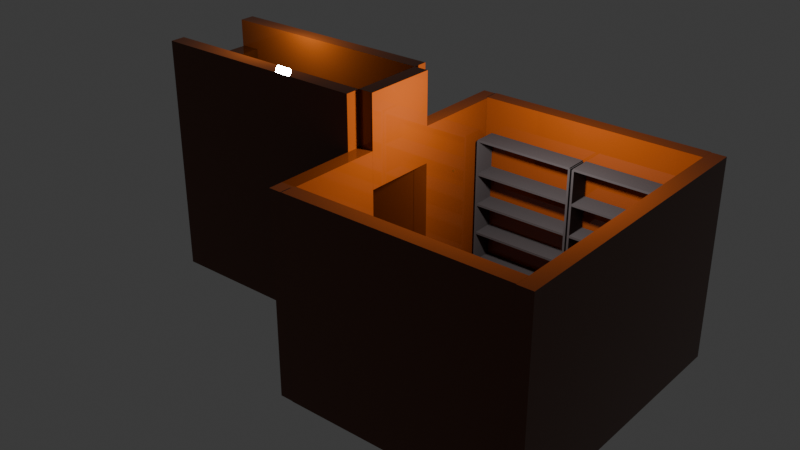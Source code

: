 # Source: main_room.blend  (saved by Blender 4.2.66; exported with 4.5.12 LTS)
import bpy
from mathutils import Matrix  # noqa: F401  (used for matrix-valued properties, if any)

bpy.ops.wm.read_factory_settings(use_empty=True)
scene = bpy.context.scene
scene.name = 'Scene'

# ---- collections
col_x = bpy.data.collections.new('Офис'); scene.collection.children.link(col_x)
col_x_1 = bpy.data.collections.new('Стеллажи'); col_x.children.link(col_x_1)
col_1 = bpy.data.collections.new('Стеллаж 1'); col_x_1.children.link(col_1)
col_2 = bpy.data.collections.new('Стеллаж 2'); col_x_1.children.link(col_2)
col_x_2 = bpy.data.collections.new('Стол'); col_x.children.link(col_x_2)
col_x_3 = bpy.data.collections.new('Окно'); col_x.children.link(col_x_3)
col_x_4 = bpy.data.collections.new('Стены'); col_x.children.link(col_x_4)
col_x_5 = bpy.data.collections.new('Дверь'); col_x.children.link(col_x_5)
col_x_6 = bpy.data.collections.new('Лестница'); scene.collection.children.link(col_x_6)

# ---- materials (node trees are filled in below, after node groups)
mat_material_009 = bpy.data.materials.new('Material.009')
mat_material_010 = bpy.data.materials.new('Material.010')
mat_material_011 = bpy.data.materials.new('Material.011')
mat_material_012 = bpy.data.materials.new('Material.012')
mat_material_013 = bpy.data.materials.new('Material.013')
mat_material_014 = bpy.data.materials.new('Material.014')
mat_material_015 = bpy.data.materials.new('Material.015')
mat_material_017 = bpy.data.materials.new('Material.017')
mat_material_016 = bpy.data.materials.new('Material.016')
mat_material_018 = bpy.data.materials.new('Material.018')
mat_material_021 = bpy.data.materials.new('Material.021')
mat_material_020 = bpy.data.materials.new('Material.020')
mat_material_019 = bpy.data.materials.new('Material.019')

# ---- material node trees
mat_material_009.use_nodes = True; mat_material_009.node_tree.nodes.clear()
_N = mat_material_009.node_tree.nodes; _L = mat_material_009.node_tree.links
n0 = _N.new('ShaderNodeBsdfPrincipled'); n0.name = 'Principled BSDF'; n0.location = (10, 300)
n0.inputs[0].default_value = (0.03828, 0.0357, 0.03494, 1.0)
n0.inputs[1].default_value = 0.5118
n0.inputs[2].default_value = 0.8701
n1 = _N.new('ShaderNodeOutputMaterial'); n1.name = 'Material Output'; n1.location = (300, 300)
_L.new(n0.outputs[0], n1.inputs[0])
n1.is_active_output = True
mat_material_010.use_nodes = True; mat_material_010.node_tree.nodes.clear()
_N = mat_material_010.node_tree.nodes; _L = mat_material_010.node_tree.links
n0 = _N.new('ShaderNodeBsdfPrincipled'); n0.name = 'Principled BSDF'; n0.location = (10, 300)
n0.inputs[0].default_value = (0.03828, 0.0357, 0.03494, 1.0)
n0.inputs[1].default_value = 0.5118
n0.inputs[2].default_value = 0.8701
n1 = _N.new('ShaderNodeOutputMaterial'); n1.name = 'Material Output'; n1.location = (300, 300)
_L.new(n0.outputs[0], n1.inputs[0])
n1.is_active_output = True
mat_material_011.use_nodes = True; mat_material_011.node_tree.nodes.clear()
_N = mat_material_011.node_tree.nodes; _L = mat_material_011.node_tree.links
n0 = _N.new('ShaderNodeBsdfPrincipled'); n0.name = 'Principled BSDF'; n0.location = (10, 300)
n0.inputs[0].default_value = (0.03828, 0.008689, 0.0004026, 1.0)
n0.inputs[2].default_value = 0.0
n1 = _N.new('ShaderNodeOutputMaterial'); n1.name = 'Material Output'; n1.location = (300, 300)
_L.new(n0.outputs[0], n1.inputs[0])
n1.is_active_output = True
mat_material_012.use_nodes = True; mat_material_012.node_tree.nodes.clear()
_N = mat_material_012.node_tree.nodes; _L = mat_material_012.node_tree.links
n0 = _N.new('ShaderNodeBsdfPrincipled'); n0.name = 'Principled BSDF'; n0.location = (10, 300)
n0.inputs[2].default_value = 0.0
n1 = _N.new('ShaderNodeOutputMaterial'); n1.name = 'Material Output'; n1.location = (300, 300)
_L.new(n0.outputs[0], n1.inputs[0])
n1.is_active_output = True
mat_material_013.use_nodes = True; mat_material_013.node_tree.nodes.clear()
_N = mat_material_013.node_tree.nodes; _L = mat_material_013.node_tree.links
n0 = _N.new('ShaderNodeBsdfPrincipled'); n0.name = 'Principled BSDF'; n0.location = (10, 300)
n0.inputs[0].default_value = (0.1528, 0.1613, 0.1652, 1.0)
n0.inputs[2].default_value = 0.0
n1 = _N.new('ShaderNodeOutputMaterial'); n1.name = 'Material Output'; n1.location = (300, 300)
_L.new(n0.outputs[0], n1.inputs[0])
n1.is_active_output = True
mat_material_014.use_nodes = True; mat_material_014.node_tree.nodes.clear()
_N = mat_material_014.node_tree.nodes; _L = mat_material_014.node_tree.links
n0 = _N.new('ShaderNodeBsdfPrincipled'); n0.name = 'Principled BSDF'; n0.location = (10, 300)
n0.inputs[0].default_value = (0.0006666, 0.000329, 0.0113, 1.0)
n0.inputs[2].default_value = 0.0
n1 = _N.new('ShaderNodeOutputMaterial'); n1.name = 'Material Output'; n1.location = (300, 300)
_L.new(n0.outputs[0], n1.inputs[0])
n1.is_active_output = True
mat_material_015.use_nodes = True; mat_material_015.node_tree.nodes.clear()
_N = mat_material_015.node_tree.nodes; _L = mat_material_015.node_tree.links
n0 = _N.new('ShaderNodeBsdfPrincipled'); n0.name = 'Principled BSDF'; n0.location = (10, 300)
n0.inputs[0].default_value = (0.1124, 0.0247, 0.002991, 1.0)
n0.inputs[2].default_value = 0.0
n1 = _N.new('ShaderNodeOutputMaterial'); n1.name = 'Material Output'; n1.location = (300, 300)
_L.new(n0.outputs[0], n1.inputs[0])
n1.is_active_output = True
mat_material_017.use_nodes = True; mat_material_017.node_tree.nodes.clear()
_N = mat_material_017.node_tree.nodes; _L = mat_material_017.node_tree.links
n0 = _N.new('ShaderNodeBsdfPrincipled'); n0.name = 'Principled BSDF'; n0.location = (10, 300)
n0.inputs[0].default_value = (0.03454, 0.009811, 0.0, 1.0)
n0.inputs[2].default_value = 0.0
n1 = _N.new('ShaderNodeOutputMaterial'); n1.name = 'Material Output'; n1.location = (300, 300)
_L.new(n0.outputs[0], n1.inputs[0])
n1.is_active_output = True
mat_material_016.use_nodes = True; mat_material_016.node_tree.nodes.clear()
_N = mat_material_016.node_tree.nodes; _L = mat_material_016.node_tree.links
n0 = _N.new('ShaderNodeBsdfPrincipled'); n0.name = 'Principled BSDF'; n0.location = (10, 300)
n0.inputs[0].default_value = (0.1221, 0.02843, 0.0, 1.0)
n0.inputs[2].default_value = 0.0
n1 = _N.new('ShaderNodeOutputMaterial'); n1.name = 'Material Output'; n1.location = (300, 300)
_L.new(n0.outputs[0], n1.inputs[0])
n1.is_active_output = True
mat_material_018.use_nodes = True; mat_material_018.node_tree.nodes.clear()
_N = mat_material_018.node_tree.nodes; _L = mat_material_018.node_tree.links
n0 = _N.new('ShaderNodeBsdfPrincipled'); n0.name = 'Principled BSDF'; n0.location = (10, 300)
n0.inputs[0].default_value = (0.03828, 0.008689, 0.0004026, 1.0)
n0.inputs[2].default_value = 0.0
n1 = _N.new('ShaderNodeOutputMaterial'); n1.name = 'Material Output'; n1.location = (300, 300)
_L.new(n0.outputs[0], n1.inputs[0])
n1.is_active_output = True
mat_material_021.use_nodes = True; mat_material_021.node_tree.nodes.clear()
_N = mat_material_021.node_tree.nodes; _L = mat_material_021.node_tree.links
n0 = _N.new('ShaderNodeBsdfPrincipled'); n0.name = 'Principled BSDF'; n0.location = (10, 300)
n0.inputs[0].default_value = (0.1124, 0.0247, 0.002991, 1.0)
n0.inputs[2].default_value = 0.0
n1 = _N.new('ShaderNodeOutputMaterial'); n1.name = 'Material Output'; n1.location = (300, 300)
_L.new(n0.outputs[0], n1.inputs[0])
n1.is_active_output = True
mat_material_020.use_nodes = True; mat_material_020.node_tree.nodes.clear()
_N = mat_material_020.node_tree.nodes; _L = mat_material_020.node_tree.links
n0 = _N.new('ShaderNodeBsdfPrincipled'); n0.name = 'Principled BSDF'; n0.location = (10, 300)
n0.inputs[0].default_value = (0.03828, 0.008689, 0.0004026, 1.0)
n0.inputs[2].default_value = 0.0
n1 = _N.new('ShaderNodeOutputMaterial'); n1.name = 'Material Output'; n1.location = (300, 300)
_L.new(n0.outputs[0], n1.inputs[0])
n1.is_active_output = True
mat_material_019.use_nodes = True; mat_material_019.node_tree.nodes.clear()
_N = mat_material_019.node_tree.nodes; _L = mat_material_019.node_tree.links
n0 = _N.new('ShaderNodeBsdfPrincipled'); n0.name = 'Principled BSDF'; n0.location = (10, 300)
n0.inputs[0].default_value = (0.03454, 0.009811, 0.0, 1.0)
n0.inputs[2].default_value = 0.0
n1 = _N.new('ShaderNodeOutputMaterial'); n1.name = 'Material Output'; n1.location = (300, 300)
_L.new(n0.outputs[0], n1.inputs[0])
n1.is_active_output = True

# ---- world
world_world = bpy.data.worlds.new('World'); scene.world = world_world
world_world.use_nodes = True; world_world.node_tree.nodes.clear()
_N = world_world.node_tree.nodes; _L = world_world.node_tree.links
n0 = _N.new('ShaderNodeOutputWorld'); n0.name = 'World Output'; n0.location = (300, 300)
n1 = _N.new('ShaderNodeBackground'); n1.name = 'Background'; n1.location = (10, 300)
n1.inputs[0].default_value = (0.05088, 0.05088, 0.05088, 1.0)
_L.new(n1.outputs[0], n0.inputs[0])
n0.is_active_output = True
world_world.color = (0.05088, 0.05088, 0.05088)
world_world.sun_shadow_jitter_overblur = 0.0

# ---- lights
light_light = bpy.data.lights.new('Light', 'POINT')
light_light.color = (1.0, 0.8967, 0.9203)
light_light.energy = 700.0
light_light.shadow_soft_size = 0.1
light_point = bpy.data.lights.new('Point', 'POINT')
light_point.energy = 100.0
light_point.shadow_soft_size = 0.1

# ---- meshes
me_cube_066 = bpy.data.meshes.new('Cube.066')
me_cube_066.from_pydata([(-1.0, -1.0, -1.0), (-1.0, -1.0, 1.0), (-1.0, 1.0, -1.0), (-1.0, 1.0, 1.0), (1.0, -1.0, -1.0), (1.0, -1.0, 1.0), (1.0, 1.0, -1.0), (1.0, 1.0, 1.0)], [], [(0, 1, 3, 2), (2, 3, 7, 6), (6, 7, 5, 4), (4, 5, 1, 0), (2, 6, 4, 0), (7, 3, 1, 5)])
_uv = me_cube_066.uv_layers.new(name='UVMap')
_uv.uv.foreach_set('vector', [0.375, 0.0, 0.625, 0.0, 0.625, 0.25, 0.375, 0.25, 0.375, 0.25, 0.625, 0.25, 0.625, 0.5, 0.375, 0.5, 0.375, 0.5, 0.625, 0.5, 0.625, 0.75, 0.375, 0.75, 0.375, 0.75, 0.625, 0.75, 0.625, 1.0, 0.375, 1.0, 0.125, 0.5, 0.375, 0.5, 0.375, 0.75, 0.125, 0.75, 0.625, 0.5, 0.875, 0.5, 0.875, 0.75, 0.625, 0.75])
me_cube_066.materials.append(mat_material_009)
me_cube_066.update()
me_cube_067 = bpy.data.meshes.new('Cube.067')
me_cube_067.from_pydata([(-1.0, -1.0, -1.0), (-1.0, -1.0, 1.0), (-1.0, 1.0, -1.0), (-1.0, 1.0, 1.0), (1.0, -1.0, -1.0), (1.0, -1.0, 1.0), (1.0, 1.0, -1.0), (1.0, 1.0, 1.0)], [], [(0, 1, 3, 2), (2, 3, 7, 6), (6, 7, 5, 4), (4, 5, 1, 0), (2, 6, 4, 0), (7, 3, 1, 5)])
_uv = me_cube_067.uv_layers.new(name='UVMap')
_uv.uv.foreach_set('vector', [0.375, 0.0, 0.625, 0.0, 0.625, 0.25, 0.375, 0.25, 0.375, 0.25, 0.625, 0.25, 0.625, 0.5, 0.375, 0.5, 0.375, 0.5, 0.625, 0.5, 0.625, 0.75, 0.375, 0.75, 0.375, 0.75, 0.625, 0.75, 0.625, 1.0, 0.375, 1.0, 0.125, 0.5, 0.375, 0.5, 0.375, 0.75, 0.125, 0.75, 0.625, 0.5, 0.875, 0.5, 0.875, 0.75, 0.625, 0.75])
me_cube_067.materials.append(mat_material_009)
me_cube_067.update()
me_cube_068 = bpy.data.meshes.new('Cube.068')
me_cube_068.from_pydata([(-1.0, -1.0, -1.0), (-1.0, -1.0, 1.0), (-1.0, 1.0, -1.0), (-1.0, 1.0, 1.0), (1.0, -1.0, -1.0), (1.0, -1.0, 1.0), (1.0, 1.0, -1.0), (1.0, 1.0, 1.0)], [], [(0, 1, 3, 2), (2, 3, 7, 6), (6, 7, 5, 4), (4, 5, 1, 0), (2, 6, 4, 0), (7, 3, 1, 5)])
_uv = me_cube_068.uv_layers.new(name='UVMap')
_uv.uv.foreach_set('vector', [0.375, 0.0, 0.625, 0.0, 0.625, 0.25, 0.375, 0.25, 0.375, 0.25, 0.625, 0.25, 0.625, 0.5, 0.375, 0.5, 0.375, 0.5, 0.625, 0.5, 0.625, 0.75, 0.375, 0.75, 0.375, 0.75, 0.625, 0.75, 0.625, 1.0, 0.375, 1.0, 0.125, 0.5, 0.375, 0.5, 0.375, 0.75, 0.125, 0.75, 0.625, 0.5, 0.875, 0.5, 0.875, 0.75, 0.625, 0.75])
me_cube_068.materials.append(mat_material_009)
me_cube_068.update()
me_cube_069 = bpy.data.meshes.new('Cube.069')
me_cube_069.from_pydata([(-1.0, -1.0, -1.0), (-1.0, -1.0, 1.0), (-1.0, 1.0, -1.0), (-1.0, 1.0, 1.0), (1.0, -1.0, -1.0), (1.0, -1.0, 1.0), (1.0, 1.0, -1.0), (1.0, 1.0, 1.0)], [], [(0, 1, 3, 2), (2, 3, 7, 6), (6, 7, 5, 4), (4, 5, 1, 0), (2, 6, 4, 0), (7, 3, 1, 5)])
_uv = me_cube_069.uv_layers.new(name='UVMap')
_uv.uv.foreach_set('vector', [0.375, 0.0, 0.625, 0.0, 0.625, 0.25, 0.375, 0.25, 0.375, 0.25, 0.625, 0.25, 0.625, 0.5, 0.375, 0.5, 0.375, 0.5, 0.625, 0.5, 0.625, 0.75, 0.375, 0.75, 0.375, 0.75, 0.625, 0.75, 0.625, 1.0, 0.375, 1.0, 0.125, 0.5, 0.375, 0.5, 0.375, 0.75, 0.125, 0.75, 0.625, 0.5, 0.875, 0.5, 0.875, 0.75, 0.625, 0.75])
me_cube_069.materials.append(mat_material_009)
me_cube_069.update()
me_cube_070 = bpy.data.meshes.new('Cube.070')
me_cube_070.from_pydata([(-1.0, -1.0, -1.0), (-1.0, -1.0, 1.0), (-1.0, 1.0, -1.0), (-1.0, 1.0, 1.0), (1.0, -1.0, -1.0), (1.0, -1.0, 1.0), (1.0, 1.0, -1.0), (1.0, 1.0, 1.0)], [], [(0, 1, 3, 2), (2, 3, 7, 6), (6, 7, 5, 4), (4, 5, 1, 0), (2, 6, 4, 0), (7, 3, 1, 5)])
_uv = me_cube_070.uv_layers.new(name='UVMap')
_uv.uv.foreach_set('vector', [0.375, 0.0, 0.625, 0.0, 0.625, 0.25, 0.375, 0.25, 0.375, 0.25, 0.625, 0.25, 0.625, 0.5, 0.375, 0.5, 0.375, 0.5, 0.625, 0.5, 0.625, 0.75, 0.375, 0.75, 0.375, 0.75, 0.625, 0.75, 0.625, 1.0, 0.375, 1.0, 0.125, 0.5, 0.375, 0.5, 0.375, 0.75, 0.125, 0.75, 0.625, 0.5, 0.875, 0.5, 0.875, 0.75, 0.625, 0.75])
me_cube_070.materials.append(mat_material_009)
me_cube_070.update()
me_cube_071 = bpy.data.meshes.new('Cube.071')
me_cube_071.from_pydata([(-1.0, -1.0, -1.0), (-1.0, -1.0, 1.0), (-1.0, 1.0, -1.0), (-1.0, 1.0, 1.0), (1.0, -1.0, -1.0), (1.0, -1.0, 1.0), (1.0, 1.0, -1.0), (1.0, 1.0, 1.0)], [], [(0, 1, 3, 2), (2, 3, 7, 6), (6, 7, 5, 4), (4, 5, 1, 0), (2, 6, 4, 0), (7, 3, 1, 5)])
_uv = me_cube_071.uv_layers.new(name='UVMap')
_uv.uv.foreach_set('vector', [0.375, 0.0, 0.625, 0.0, 0.625, 0.25, 0.375, 0.25, 0.375, 0.25, 0.625, 0.25, 0.625, 0.5, 0.375, 0.5, 0.375, 0.5, 0.625, 0.5, 0.625, 0.75, 0.375, 0.75, 0.375, 0.75, 0.625, 0.75, 0.625, 1.0, 0.375, 1.0, 0.125, 0.5, 0.375, 0.5, 0.375, 0.75, 0.125, 0.75, 0.625, 0.5, 0.875, 0.5, 0.875, 0.75, 0.625, 0.75])
me_cube_071.materials.append(mat_material_009)
me_cube_071.update()
me_cube_072 = bpy.data.meshes.new('Cube.072')
me_cube_072.from_pydata([(-1.0, -1.0, -1.0), (-1.0, -1.0, 1.0), (-1.0, 1.0, -1.0), (-1.0, 1.0, 1.0), (1.0, -1.0, -1.0), (1.0, -1.0, 1.0), (1.0, 1.0, -1.0), (1.0, 1.0, 1.0)], [], [(0, 1, 3, 2), (2, 3, 7, 6), (6, 7, 5, 4), (4, 5, 1, 0), (2, 6, 4, 0), (7, 3, 1, 5)])
_uv = me_cube_072.uv_layers.new(name='UVMap')
_uv.uv.foreach_set('vector', [0.375, 0.0, 0.625, 0.0, 0.625, 0.25, 0.375, 0.25, 0.375, 0.25, 0.625, 0.25, 0.625, 0.5, 0.375, 0.5, 0.375, 0.5, 0.625, 0.5, 0.625, 0.75, 0.375, 0.75, 0.375, 0.75, 0.625, 0.75, 0.625, 1.0, 0.375, 1.0, 0.125, 0.5, 0.375, 0.5, 0.375, 0.75, 0.125, 0.75, 0.625, 0.5, 0.875, 0.5, 0.875, 0.75, 0.625, 0.75])
me_cube_072.materials.append(mat_material_009)
me_cube_072.update()
me_cube_073 = bpy.data.meshes.new('Cube.073')
me_cube_073.from_pydata([(-1.0, -1.0, -1.0), (-1.0, -1.0, 1.0), (-1.0, 1.0, -1.0), (-1.0, 1.0, 1.0), (1.0, -1.0, -1.0), (1.0, -1.0, 1.0), (1.0, 1.0, -1.0), (1.0, 1.0, 1.0)], [], [(0, 1, 3, 2), (2, 3, 7, 6), (6, 7, 5, 4), (4, 5, 1, 0), (2, 6, 4, 0), (7, 3, 1, 5)])
_uv = me_cube_073.uv_layers.new(name='UVMap')
_uv.uv.foreach_set('vector', [0.375, 0.0, 0.625, 0.0, 0.625, 0.25, 0.375, 0.25, 0.375, 0.25, 0.625, 0.25, 0.625, 0.5, 0.375, 0.5, 0.375, 0.5, 0.625, 0.5, 0.625, 0.75, 0.375, 0.75, 0.375, 0.75, 0.625, 0.75, 0.625, 1.0, 0.375, 1.0, 0.125, 0.5, 0.375, 0.5, 0.375, 0.75, 0.125, 0.75, 0.625, 0.5, 0.875, 0.5, 0.875, 0.75, 0.625, 0.75])
me_cube_073.materials.append(mat_material_010)
me_cube_073.update()
me_cube_074 = bpy.data.meshes.new('Cube.074')
me_cube_074.from_pydata([(-1.0, -1.0, -1.0), (-1.0, -1.0, 1.0), (-1.0, 1.0, -1.0), (-1.0, 1.0, 1.0), (1.0, -1.0, -1.0), (1.0, -1.0, 1.0), (1.0, 1.0, -1.0), (1.0, 1.0, 1.0)], [], [(0, 1, 3, 2), (2, 3, 7, 6), (6, 7, 5, 4), (4, 5, 1, 0), (2, 6, 4, 0), (7, 3, 1, 5)])
_uv = me_cube_074.uv_layers.new(name='UVMap')
_uv.uv.foreach_set('vector', [0.375, 0.0, 0.625, 0.0, 0.625, 0.25, 0.375, 0.25, 0.375, 0.25, 0.625, 0.25, 0.625, 0.5, 0.375, 0.5, 0.375, 0.5, 0.625, 0.5, 0.625, 0.75, 0.375, 0.75, 0.375, 0.75, 0.625, 0.75, 0.625, 1.0, 0.375, 1.0, 0.125, 0.5, 0.375, 0.5, 0.375, 0.75, 0.125, 0.75, 0.625, 0.5, 0.875, 0.5, 0.875, 0.75, 0.625, 0.75])
me_cube_074.materials.append(mat_material_010)
me_cube_074.update()
me_cube_075 = bpy.data.meshes.new('Cube.075')
me_cube_075.from_pydata([(-1.0, -1.0, -1.0), (-1.0, -1.0, 1.0), (-1.0, 1.0, -1.0), (-1.0, 1.0, 1.0), (1.0, -1.0, -1.0), (1.0, -1.0, 1.0), (1.0, 1.0, -1.0), (1.0, 1.0, 1.0)], [], [(0, 1, 3, 2), (2, 3, 7, 6), (6, 7, 5, 4), (4, 5, 1, 0), (2, 6, 4, 0), (7, 3, 1, 5)])
_uv = me_cube_075.uv_layers.new(name='UVMap')
_uv.uv.foreach_set('vector', [0.375, 0.0, 0.625, 0.0, 0.625, 0.25, 0.375, 0.25, 0.375, 0.25, 0.625, 0.25, 0.625, 0.5, 0.375, 0.5, 0.375, 0.5, 0.625, 0.5, 0.625, 0.75, 0.375, 0.75, 0.375, 0.75, 0.625, 0.75, 0.625, 1.0, 0.375, 1.0, 0.125, 0.5, 0.375, 0.5, 0.375, 0.75, 0.125, 0.75, 0.625, 0.5, 0.875, 0.5, 0.875, 0.75, 0.625, 0.75])
me_cube_075.materials.append(mat_material_010)
me_cube_075.update()
me_cube_076 = bpy.data.meshes.new('Cube.076')
me_cube_076.from_pydata([(-1.0, -1.0, -1.0), (-1.0, -1.0, 1.0), (-1.0, 1.0, -1.0), (-1.0, 1.0, 1.0), (1.0, -1.0, -1.0), (1.0, -1.0, 1.0), (1.0, 1.0, -1.0), (1.0, 1.0, 1.0)], [], [(0, 1, 3, 2), (2, 3, 7, 6), (6, 7, 5, 4), (4, 5, 1, 0), (2, 6, 4, 0), (7, 3, 1, 5)])
_uv = me_cube_076.uv_layers.new(name='UVMap')
_uv.uv.foreach_set('vector', [0.375, 0.0, 0.625, 0.0, 0.625, 0.25, 0.375, 0.25, 0.375, 0.25, 0.625, 0.25, 0.625, 0.5, 0.375, 0.5, 0.375, 0.5, 0.625, 0.5, 0.625, 0.75, 0.375, 0.75, 0.375, 0.75, 0.625, 0.75, 0.625, 1.0, 0.375, 1.0, 0.125, 0.5, 0.375, 0.5, 0.375, 0.75, 0.125, 0.75, 0.625, 0.5, 0.875, 0.5, 0.875, 0.75, 0.625, 0.75])
me_cube_076.materials.append(mat_material_010)
me_cube_076.update()
me_cube_077 = bpy.data.meshes.new('Cube.077')
me_cube_077.from_pydata([(-1.0, -1.0, -1.0), (-1.0, -1.0, 1.0), (-1.0, 1.0, -1.0), (-1.0, 1.0, 1.0), (1.0, -1.0, -1.0), (1.0, -1.0, 1.0), (1.0, 1.0, -1.0), (1.0, 1.0, 1.0)], [], [(0, 1, 3, 2), (2, 3, 7, 6), (6, 7, 5, 4), (4, 5, 1, 0), (2, 6, 4, 0), (7, 3, 1, 5)])
_uv = me_cube_077.uv_layers.new(name='UVMap')
_uv.uv.foreach_set('vector', [0.375, 0.0, 0.625, 0.0, 0.625, 0.25, 0.375, 0.25, 0.375, 0.25, 0.625, 0.25, 0.625, 0.5, 0.375, 0.5, 0.375, 0.5, 0.625, 0.5, 0.625, 0.75, 0.375, 0.75, 0.375, 0.75, 0.625, 0.75, 0.625, 1.0, 0.375, 1.0, 0.125, 0.5, 0.375, 0.5, 0.375, 0.75, 0.125, 0.75, 0.625, 0.5, 0.875, 0.5, 0.875, 0.75, 0.625, 0.75])
me_cube_077.materials.append(mat_material_010)
me_cube_077.update()
me_cube_078 = bpy.data.meshes.new('Cube.078')
me_cube_078.from_pydata([(-1.0, -1.0, -1.0), (-1.0, -1.0, 1.0), (-1.0, 1.0, -1.0), (-1.0, 1.0, 1.0), (1.0, -1.0, -1.0), (1.0, -1.0, 1.0), (1.0, 1.0, -1.0), (1.0, 1.0, 1.0)], [], [(0, 1, 3, 2), (2, 3, 7, 6), (6, 7, 5, 4), (4, 5, 1, 0), (2, 6, 4, 0), (7, 3, 1, 5)])
_uv = me_cube_078.uv_layers.new(name='UVMap')
_uv.uv.foreach_set('vector', [0.375, 0.0, 0.625, 0.0, 0.625, 0.25, 0.375, 0.25, 0.375, 0.25, 0.625, 0.25, 0.625, 0.5, 0.375, 0.5, 0.375, 0.5, 0.625, 0.5, 0.625, 0.75, 0.375, 0.75, 0.375, 0.75, 0.625, 0.75, 0.625, 1.0, 0.375, 1.0, 0.125, 0.5, 0.375, 0.5, 0.375, 0.75, 0.125, 0.75, 0.625, 0.5, 0.875, 0.5, 0.875, 0.75, 0.625, 0.75])
me_cube_078.materials.append(mat_material_010)
me_cube_078.update()
me_cube_079 = bpy.data.meshes.new('Cube.079')
me_cube_079.from_pydata([(-1.0, -1.0, -1.0), (-1.0, -1.0, 1.0), (-1.0, 1.0, -1.0), (-1.0, 1.0, 1.0), (1.0, -1.0, -1.0), (1.0, -1.0, 1.0), (1.0, 1.0, -1.0), (1.0, 1.0, 1.0)], [], [(0, 1, 3, 2), (2, 3, 7, 6), (6, 7, 5, 4), (4, 5, 1, 0), (2, 6, 4, 0), (7, 3, 1, 5)])
_uv = me_cube_079.uv_layers.new(name='UVMap')
_uv.uv.foreach_set('vector', [0.375, 0.0, 0.625, 0.0, 0.625, 0.25, 0.375, 0.25, 0.375, 0.25, 0.625, 0.25, 0.625, 0.5, 0.375, 0.5, 0.375, 0.5, 0.625, 0.5, 0.625, 0.75, 0.375, 0.75, 0.375, 0.75, 0.625, 0.75, 0.625, 1.0, 0.375, 1.0, 0.125, 0.5, 0.375, 0.5, 0.375, 0.75, 0.125, 0.75, 0.625, 0.5, 0.875, 0.5, 0.875, 0.75, 0.625, 0.75])
me_cube_079.materials.append(mat_material_010)
me_cube_079.update()
me_cube_080 = bpy.data.meshes.new('Cube.080')
me_cube_080.from_pydata([(-1.0, -1.0, -1.0), (-1.0, -1.0, 1.0), (-1.0, 1.0, -1.0), (-1.0, 1.0, 1.0), (1.0, -1.0, -1.0), (1.0, -1.0, 1.0), (1.0, 1.0, -1.0), (1.0, 1.0, 1.0)], [], [(0, 1, 3, 2), (2, 3, 7, 6), (6, 7, 5, 4), (4, 5, 1, 0), (2, 6, 4, 0), (7, 3, 1, 5)])
_uv = me_cube_080.uv_layers.new(name='UVMap')
_uv.uv.foreach_set('vector', [0.375, 0.0, 0.625, 0.0, 0.625, 0.25, 0.375, 0.25, 0.375, 0.25, 0.625, 0.25, 0.625, 0.5, 0.375, 0.5, 0.375, 0.5, 0.625, 0.5, 0.625, 0.75, 0.375, 0.75, 0.375, 0.75, 0.625, 0.75, 0.625, 1.0, 0.375, 1.0, 0.125, 0.5, 0.375, 0.5, 0.375, 0.75, 0.125, 0.75, 0.625, 0.5, 0.875, 0.5, 0.875, 0.75, 0.625, 0.75])
me_cube_080.materials.append(mat_material_011)
me_cube_080.update()
me_cube_082 = bpy.data.meshes.new('Cube.082')
me_cube_082.from_pydata([(-1.0, -1.0, -1.0), (-1.0, -1.0, 1.0), (-1.0, 1.0, -1.0), (-1.0, 1.0, 1.0), (1.0, -1.0, -1.0), (1.0, -1.0, 1.0), (1.0, 1.0, -1.0), (1.0, 1.0, 1.0)], [], [(0, 1, 3, 2), (2, 3, 7, 6), (6, 7, 5, 4), (4, 5, 1, 0), (2, 6, 4, 0), (7, 3, 1, 5)])
_uv = me_cube_082.uv_layers.new(name='UVMap')
_uv.uv.foreach_set('vector', [0.375, 0.0, 0.625, 0.0, 0.625, 0.25, 0.375, 0.25, 0.375, 0.25, 0.625, 0.25, 0.625, 0.5, 0.375, 0.5, 0.375, 0.5, 0.625, 0.5, 0.625, 0.75, 0.375, 0.75, 0.375, 0.75, 0.625, 0.75, 0.625, 1.0, 0.375, 1.0, 0.125, 0.5, 0.375, 0.5, 0.375, 0.75, 0.125, 0.75, 0.625, 0.5, 0.875, 0.5, 0.875, 0.75, 0.625, 0.75])
me_cube_082.materials.append(mat_material_011)
me_cube_082.update()
me_cube_081 = bpy.data.meshes.new('Cube.081')
me_cube_081.from_pydata([(-1.0, -1.0, -1.0), (-1.0, -1.0, 1.0), (-1.0, 1.0, -1.0), (-1.0, 1.0, 1.0), (1.0, -1.0, -1.0), (1.0, -1.0, 1.0), (1.0, 1.0, -1.0), (1.0, 1.0, 1.0)], [], [(0, 1, 3, 2), (2, 3, 7, 6), (6, 7, 5, 4), (4, 5, 1, 0), (2, 6, 4, 0), (7, 3, 1, 5)])
_uv = me_cube_081.uv_layers.new(name='UVMap')
_uv.uv.foreach_set('vector', [0.375, 0.0, 0.625, 0.0, 0.625, 0.25, 0.375, 0.25, 0.375, 0.25, 0.625, 0.25, 0.625, 0.5, 0.375, 0.5, 0.375, 0.5, 0.625, 0.5, 0.625, 0.75, 0.375, 0.75, 0.375, 0.75, 0.625, 0.75, 0.625, 1.0, 0.375, 1.0, 0.125, 0.5, 0.375, 0.5, 0.375, 0.75, 0.125, 0.75, 0.625, 0.5, 0.875, 0.5, 0.875, 0.75, 0.625, 0.75])
me_cube_081.materials.append(mat_material_011)
me_cube_081.update()
me_cube_083 = bpy.data.meshes.new('Cube.083')
me_cube_083.from_pydata([(-1.0, -1.0, -1.0), (-1.0, -1.0, 1.0), (-1.0, 1.0, -1.0), (-1.0, 1.0, 1.0), (1.0, -1.0, -1.0), (1.0, -1.0, 1.0), (1.0, 1.0, -1.0), (1.0, 1.0, 1.0)], [], [(0, 1, 3, 2), (2, 3, 7, 6), (6, 7, 5, 4), (4, 5, 1, 0), (2, 6, 4, 0), (7, 3, 1, 5)])
_uv = me_cube_083.uv_layers.new(name='UVMap')
_uv.uv.foreach_set('vector', [0.375, 0.0, 0.625, 0.0, 0.625, 0.25, 0.375, 0.25, 0.375, 0.25, 0.625, 0.25, 0.625, 0.5, 0.375, 0.5, 0.375, 0.5, 0.625, 0.5, 0.625, 0.75, 0.375, 0.75, 0.375, 0.75, 0.625, 0.75, 0.625, 1.0, 0.375, 1.0, 0.125, 0.5, 0.375, 0.5, 0.375, 0.75, 0.125, 0.75, 0.625, 0.5, 0.875, 0.5, 0.875, 0.75, 0.625, 0.75])
me_cube_083.materials.append(mat_material_011)
me_cube_083.update()
me_cube_084 = bpy.data.meshes.new('Cube.084')
me_cube_084.from_pydata([(-1.0, -1.0, -1.0), (-1.0, -1.0, 1.0), (-1.0, 1.0, -1.0), (-1.0, 1.0, 1.0), (1.0, -1.0, -1.0), (1.0, -1.0, 1.0), (1.0, 1.0, -1.0), (1.0, 1.0, 1.0)], [], [(0, 1, 3, 2), (2, 3, 7, 6), (6, 7, 5, 4), (4, 5, 1, 0), (2, 6, 4, 0), (7, 3, 1, 5)])
_uv = me_cube_084.uv_layers.new(name='UVMap')
_uv.uv.foreach_set('vector', [0.375, 0.0, 0.625, 0.0, 0.625, 0.25, 0.375, 0.25, 0.375, 0.25, 0.625, 0.25, 0.625, 0.5, 0.375, 0.5, 0.375, 0.5, 0.625, 0.5, 0.625, 0.75, 0.375, 0.75, 0.375, 0.75, 0.625, 0.75, 0.625, 1.0, 0.375, 1.0, 0.125, 0.5, 0.375, 0.5, 0.375, 0.75, 0.125, 0.75, 0.625, 0.5, 0.875, 0.5, 0.875, 0.75, 0.625, 0.75])
me_cube_084.materials.append(mat_material_011)
me_cube_084.update()
me_cube_085 = bpy.data.meshes.new('Cube.085')
me_cube_085.from_pydata([(-1.0, -1.0, -1.0), (-1.0, -1.0, 1.0), (-1.0, 1.0, -1.0), (-1.0, 1.0, 1.0), (1.0, -1.0, -1.0), (1.0, -1.0, 1.0), (1.0, 1.0, -1.0), (1.0, 1.0, 1.0)], [], [(0, 1, 3, 2), (2, 3, 7, 6), (6, 7, 5, 4), (4, 5, 1, 0), (2, 6, 4, 0), (7, 3, 1, 5)])
_uv = me_cube_085.uv_layers.new(name='UVMap')
_uv.uv.foreach_set('vector', [0.375, 0.0, 0.625, 0.0, 0.625, 0.25, 0.375, 0.25, 0.375, 0.25, 0.625, 0.25, 0.625, 0.5, 0.375, 0.5, 0.375, 0.5, 0.625, 0.5, 0.625, 0.75, 0.375, 0.75, 0.375, 0.75, 0.625, 0.75, 0.625, 1.0, 0.375, 1.0, 0.125, 0.5, 0.375, 0.5, 0.375, 0.75, 0.125, 0.75, 0.625, 0.5, 0.875, 0.5, 0.875, 0.75, 0.625, 0.75])
me_cube_085.materials.append(mat_material_012)
me_cube_085.update()
me_cube_086 = bpy.data.meshes.new('Cube.086')
me_cube_086.from_pydata([(-1.0, -1.0, -1.0), (-1.0, -1.0, 1.0), (-1.0, 1.0, -1.0), (-1.0, 1.0, 1.0), (1.0, -1.0, -1.0), (1.0, -1.0, 1.0), (1.0, 1.0, -1.0), (1.0, 1.0, 1.0)], [], [(0, 1, 3, 2), (2, 3, 7, 6), (6, 7, 5, 4), (4, 5, 1, 0), (2, 6, 4, 0), (7, 3, 1, 5)])
_uv = me_cube_086.uv_layers.new(name='UVMap')
_uv.uv.foreach_set('vector', [0.375, 0.0, 0.625, 0.0, 0.625, 0.25, 0.375, 0.25, 0.375, 0.25, 0.625, 0.25, 0.625, 0.5, 0.375, 0.5, 0.375, 0.5, 0.625, 0.5, 0.625, 0.75, 0.375, 0.75, 0.375, 0.75, 0.625, 0.75, 0.625, 1.0, 0.375, 1.0, 0.125, 0.5, 0.375, 0.5, 0.375, 0.75, 0.125, 0.75, 0.625, 0.5, 0.875, 0.5, 0.875, 0.75, 0.625, 0.75])
me_cube_086.materials.append(mat_material_012)
me_cube_086.update()
me_cube_087 = bpy.data.meshes.new('Cube.087')
me_cube_087.from_pydata([(-1.0, -1.0, -1.0), (-1.0, -1.0, 1.0), (-1.0, 1.0, -1.0), (-1.0, 1.0, 1.0), (1.0, -1.0, -1.0), (1.0, -1.0, 1.0), (1.0, 1.0, -1.0), (1.0, 1.0, 1.0)], [], [(0, 1, 3, 2), (2, 3, 7, 6), (6, 7, 5, 4), (4, 5, 1, 0), (2, 6, 4, 0), (7, 3, 1, 5)])
_uv = me_cube_087.uv_layers.new(name='UVMap')
_uv.uv.foreach_set('vector', [0.375, 0.0, 0.625, 0.0, 0.625, 0.25, 0.375, 0.25, 0.375, 0.25, 0.625, 0.25, 0.625, 0.5, 0.375, 0.5, 0.375, 0.5, 0.625, 0.5, 0.625, 0.75, 0.375, 0.75, 0.375, 0.75, 0.625, 0.75, 0.625, 1.0, 0.375, 1.0, 0.125, 0.5, 0.375, 0.5, 0.375, 0.75, 0.125, 0.75, 0.625, 0.5, 0.875, 0.5, 0.875, 0.75, 0.625, 0.75])
me_cube_087.materials.append(mat_material_013)
me_cube_087.update()
me_cube_088 = bpy.data.meshes.new('Cube.088')
me_cube_088.from_pydata([(-1.0, -1.0, -1.0), (-1.0, -1.0, 1.0), (-1.0, 1.0, -1.0), (-1.0, 1.0, 1.0), (1.0, -1.0, -1.0), (1.0, -1.0, 1.0), (1.0, 1.0, -1.0), (1.0, 1.0, 1.0)], [], [(0, 1, 3, 2), (2, 3, 7, 6), (6, 7, 5, 4), (4, 5, 1, 0), (2, 6, 4, 0), (7, 3, 1, 5)])
_uv = me_cube_088.uv_layers.new(name='UVMap')
_uv.uv.foreach_set('vector', [0.375, 0.0, 0.625, 0.0, 0.625, 0.25, 0.375, 0.25, 0.375, 0.25, 0.625, 0.25, 0.625, 0.5, 0.375, 0.5, 0.375, 0.5, 0.625, 0.5, 0.625, 0.75, 0.375, 0.75, 0.375, 0.75, 0.625, 0.75, 0.625, 1.0, 0.375, 1.0, 0.125, 0.5, 0.375, 0.5, 0.375, 0.75, 0.125, 0.75, 0.625, 0.5, 0.875, 0.5, 0.875, 0.75, 0.625, 0.75])
me_cube_088.materials.append(mat_material_013)
me_cube_088.update()
me_cube_089 = bpy.data.meshes.new('Cube.089')
me_cube_089.from_pydata([(-1.0, -1.0, -1.0), (-1.0, -1.0, 1.0), (-1.0, 1.0, -1.0), (-1.0, 1.0, 1.0), (1.0, -1.0, -1.0), (1.0, -1.0, 1.0), (1.0, 1.0, -1.0), (1.0, 1.0, 1.0)], [], [(0, 1, 3, 2), (2, 3, 7, 6), (6, 7, 5, 4), (4, 5, 1, 0), (2, 6, 4, 0), (7, 3, 1, 5)])
_uv = me_cube_089.uv_layers.new(name='UVMap')
_uv.uv.foreach_set('vector', [0.375, 0.0, 0.625, 0.0, 0.625, 0.25, 0.375, 0.25, 0.375, 0.25, 0.625, 0.25, 0.625, 0.5, 0.375, 0.5, 0.375, 0.5, 0.625, 0.5, 0.625, 0.75, 0.375, 0.75, 0.375, 0.75, 0.625, 0.75, 0.625, 1.0, 0.375, 1.0, 0.125, 0.5, 0.375, 0.5, 0.375, 0.75, 0.125, 0.75, 0.625, 0.5, 0.875, 0.5, 0.875, 0.75, 0.625, 0.75])
me_cube_089.materials.append(mat_material_013)
me_cube_089.update()
me_cube_090 = bpy.data.meshes.new('Cube.090')
me_cube_090.from_pydata([(-1.0, -1.0, -1.0), (-1.0, -1.0, 1.0), (-1.0, 1.0, -1.0), (-1.0, 1.0, 1.0), (1.0, -1.0, -1.0), (1.0, -1.0, 1.0), (1.0, 1.0, -1.0), (1.0, 1.0, 1.0)], [], [(0, 1, 3, 2), (2, 3, 7, 6), (6, 7, 5, 4), (4, 5, 1, 0), (2, 6, 4, 0), (7, 3, 1, 5)])
_uv = me_cube_090.uv_layers.new(name='UVMap')
_uv.uv.foreach_set('vector', [0.375, 0.0, 0.625, 0.0, 0.625, 0.25, 0.375, 0.25, 0.375, 0.25, 0.625, 0.25, 0.625, 0.5, 0.375, 0.5, 0.375, 0.5, 0.625, 0.5, 0.625, 0.75, 0.375, 0.75, 0.375, 0.75, 0.625, 0.75, 0.625, 1.0, 0.375, 1.0, 0.125, 0.5, 0.375, 0.5, 0.375, 0.75, 0.125, 0.75, 0.625, 0.5, 0.875, 0.5, 0.875, 0.75, 0.625, 0.75])
me_cube_090.materials.append(mat_material_013)
me_cube_090.update()
me_cube_092 = bpy.data.meshes.new('Cube.092')
me_cube_092.from_pydata([(-1.0, -1.0, -1.0), (-1.0, -1.0, 1.0), (-1.0, 1.0, -1.0), (-1.0, 1.0, 1.0), (1.0, -1.0, -1.0), (1.0, -1.0, 1.0), (1.0, 1.0, -1.0), (1.0, 1.0, 1.0)], [], [(0, 1, 3, 2), (2, 3, 7, 6), (6, 7, 5, 4), (4, 5, 1, 0), (2, 6, 4, 0), (7, 3, 1, 5)])
_uv = me_cube_092.uv_layers.new(name='UVMap')
_uv.uv.foreach_set('vector', [0.375, 0.0, 0.625, 0.0, 0.625, 0.25, 0.375, 0.25, 0.375, 0.25, 0.625, 0.25, 0.625, 0.5, 0.375, 0.5, 0.375, 0.5, 0.625, 0.5, 0.625, 0.75, 0.375, 0.75, 0.375, 0.75, 0.625, 0.75, 0.625, 1.0, 0.375, 1.0, 0.125, 0.5, 0.375, 0.5, 0.375, 0.75, 0.125, 0.75, 0.625, 0.5, 0.875, 0.5, 0.875, 0.75, 0.625, 0.75])
me_cube_092.materials.append(mat_material_014)
me_cube_092.update()
me_cube_091 = bpy.data.meshes.new('Cube.091')
me_cube_091.from_pydata([(-1.0, -1.0, -1.0), (-1.0, -1.0, 1.0), (-1.0, 1.0, -1.0), (-1.0, 1.0, 1.0), (1.0, -1.0, -1.0), (1.0, -1.0, 1.0), (1.0, 1.0, -1.0), (1.0, 1.0, 1.0)], [], [(0, 1, 3, 2), (2, 3, 7, 6), (6, 7, 5, 4), (4, 5, 1, 0), (2, 6, 4, 0), (7, 3, 1, 5)])
_uv = me_cube_091.uv_layers.new(name='UVMap')
_uv.uv.foreach_set('vector', [0.375, 0.0, 0.625, 0.0, 0.625, 0.25, 0.375, 0.25, 0.375, 0.25, 0.625, 0.25, 0.625, 0.5, 0.375, 0.5, 0.375, 0.5, 0.625, 0.5, 0.625, 0.75, 0.375, 0.75, 0.375, 0.75, 0.625, 0.75, 0.625, 1.0, 0.375, 1.0, 0.125, 0.5, 0.375, 0.5, 0.375, 0.75, 0.125, 0.75, 0.625, 0.5, 0.875, 0.5, 0.875, 0.75, 0.625, 0.75])
me_cube_091.materials.append(mat_material_013)
me_cube_091.update()
me_cube_093 = bpy.data.meshes.new('Cube.093')
me_cube_093.from_pydata([(-1.0, -1.0, -1.0), (-1.0, -1.0, 1.0), (-1.0, 1.0, -1.0), (-1.0, 1.0, 1.0), (1.0, -1.0, -1.0), (1.0, -1.0, 1.0), (1.0, 1.0, -1.0), (1.0, 1.0, 1.0)], [], [(0, 1, 3, 2), (2, 3, 7, 6), (6, 7, 5, 4), (4, 5, 1, 0), (2, 6, 4, 0), (7, 3, 1, 5)])
_uv = me_cube_093.uv_layers.new(name='UVMap')
_uv.uv.foreach_set('vector', [0.375, 0.0, 0.625, 0.0, 0.625, 0.25, 0.375, 0.25, 0.375, 0.25, 0.625, 0.25, 0.625, 0.5, 0.375, 0.5, 0.375, 0.5, 0.625, 0.5, 0.625, 0.75, 0.375, 0.75, 0.375, 0.75, 0.625, 0.75, 0.625, 1.0, 0.375, 1.0, 0.125, 0.5, 0.375, 0.5, 0.375, 0.75, 0.125, 0.75, 0.625, 0.5, 0.875, 0.5, 0.875, 0.75, 0.625, 0.75])
me_cube_093.materials.append(mat_material_015)
me_cube_093.update()
me_cube_095 = bpy.data.meshes.new('Cube.095')
me_cube_095.from_pydata([(-1.0, -1.0, -1.0), (-1.0, -1.0, 1.0), (-1.0, 1.0, -1.0), (-1.0, 1.0, 1.0), (1.0, -1.0, -1.0), (1.0, -1.0, 1.0), (1.0, 1.0, -1.0), (1.0, 1.0, 1.0)], [], [(0, 1, 3, 2), (2, 3, 7, 6), (6, 7, 5, 4), (4, 5, 1, 0), (2, 6, 4, 0), (7, 3, 1, 5)])
_uv = me_cube_095.uv_layers.new(name='UVMap')
_uv.uv.foreach_set('vector', [0.375, 0.0, 0.625, 0.0, 0.625, 0.25, 0.375, 0.25, 0.375, 0.25, 0.625, 0.25, 0.625, 0.5, 0.375, 0.5, 0.375, 0.5, 0.625, 0.5, 0.625, 0.75, 0.375, 0.75, 0.375, 0.75, 0.625, 0.75, 0.625, 1.0, 0.375, 1.0, 0.125, 0.5, 0.375, 0.5, 0.375, 0.75, 0.125, 0.75, 0.625, 0.5, 0.875, 0.5, 0.875, 0.75, 0.625, 0.75])
me_cube_095.materials.append(mat_material_015)
me_cube_095.update()
me_cube_094 = bpy.data.meshes.new('Cube.094')
me_cube_094.from_pydata([(-1.0, -1.0, -1.0), (-1.0, -1.0, 1.0), (-1.0, 1.0, -1.0), (-1.0, 1.0, 1.0), (1.0, -1.0, -1.0), (1.0, -1.0, 1.0), (1.0, 1.0, -1.0), (1.0, 1.0, 1.0)], [], [(0, 1, 3, 2), (2, 3, 7, 6), (6, 7, 5, 4), (4, 5, 1, 0), (2, 6, 4, 0), (7, 3, 1, 5)])
_uv = me_cube_094.uv_layers.new(name='UVMap')
_uv.uv.foreach_set('vector', [0.375, 0.0, 0.625, 0.0, 0.625, 0.25, 0.375, 0.25, 0.375, 0.25, 0.625, 0.25, 0.625, 0.5, 0.375, 0.5, 0.375, 0.5, 0.625, 0.5, 0.625, 0.75, 0.375, 0.75, 0.375, 0.75, 0.625, 0.75, 0.625, 1.0, 0.375, 1.0, 0.125, 0.5, 0.375, 0.5, 0.375, 0.75, 0.125, 0.75, 0.625, 0.5, 0.875, 0.5, 0.875, 0.75, 0.625, 0.75])
me_cube_094.materials.append(mat_material_015)
me_cube_094.update()
me_cube_096 = bpy.data.meshes.new('Cube.096')
me_cube_096.from_pydata([(-1.0, -1.0, -1.0), (-1.0, -1.0, 1.0), (-1.0, 1.0, -1.0), (-1.0, 1.0, 1.0), (1.0, -1.0, -1.0), (1.0, -1.0, 1.0), (1.0, 1.0, -1.0), (1.0, 1.0, 1.0)], [], [(0, 1, 3, 2), (2, 3, 7, 6), (6, 7, 5, 4), (4, 5, 1, 0), (2, 6, 4, 0), (7, 3, 1, 5)])
_uv = me_cube_096.uv_layers.new(name='UVMap')
_uv.uv.foreach_set('vector', [0.375, 0.0, 0.625, 0.0, 0.625, 0.25, 0.375, 0.25, 0.375, 0.25, 0.625, 0.25, 0.625, 0.5, 0.375, 0.5, 0.375, 0.5, 0.625, 0.5, 0.625, 0.75, 0.375, 0.75, 0.375, 0.75, 0.625, 0.75, 0.625, 1.0, 0.375, 1.0, 0.125, 0.5, 0.375, 0.5, 0.375, 0.75, 0.125, 0.75, 0.625, 0.5, 0.875, 0.5, 0.875, 0.75, 0.625, 0.75])
me_cube_096.materials.append(mat_material_015)
me_cube_096.update()
me_cube_097 = bpy.data.meshes.new('Cube.097')
me_cube_097.from_pydata([(-1.0, -1.0, -1.0), (-1.0, -1.0, 1.0), (-1.0, 1.0, -1.0), (-1.0, 1.0, 1.0), (1.0, -1.0, -1.0), (1.0, -1.0, 1.0), (1.0, 1.0, -1.0), (1.0, 1.0, 1.0)], [], [(0, 1, 3, 2), (2, 3, 7, 6), (6, 7, 5, 4), (4, 5, 1, 0), (2, 6, 4, 0), (7, 3, 1, 5)])
_uv = me_cube_097.uv_layers.new(name='UVMap')
_uv.uv.foreach_set('vector', [0.375, 0.0, 0.625, 0.0, 0.625, 0.25, 0.375, 0.25, 0.375, 0.25, 0.625, 0.25, 0.625, 0.5, 0.375, 0.5, 0.375, 0.5, 0.625, 0.5, 0.625, 0.75, 0.375, 0.75, 0.375, 0.75, 0.625, 0.75, 0.625, 1.0, 0.375, 1.0, 0.125, 0.5, 0.375, 0.5, 0.375, 0.75, 0.125, 0.75, 0.625, 0.5, 0.875, 0.5, 0.875, 0.75, 0.625, 0.75])
me_cube_097.materials.append(mat_material_015)
me_cube_097.update()
me_cube_098 = bpy.data.meshes.new('Cube.098')
me_cube_098.from_pydata([(-1.0, -1.0, -1.0), (-1.0, -1.0, 1.0), (-1.0, 1.0, -1.0), (-1.0, 1.0, 1.0), (1.0, -1.0, -1.0), (1.0, -1.0, 1.0), (1.0, 1.0, -1.0), (1.0, 1.0, 1.0)], [], [(0, 1, 3, 2), (2, 3, 7, 6), (6, 7, 5, 4), (4, 5, 1, 0), (2, 6, 4, 0), (7, 3, 1, 5)])
_uv = me_cube_098.uv_layers.new(name='UVMap')
_uv.uv.foreach_set('vector', [0.375, 0.0, 0.625, 0.0, 0.625, 0.25, 0.375, 0.25, 0.375, 0.25, 0.625, 0.25, 0.625, 0.5, 0.375, 0.5, 0.375, 0.5, 0.625, 0.5, 0.625, 0.75, 0.375, 0.75, 0.375, 0.75, 0.625, 0.75, 0.625, 1.0, 0.375, 1.0, 0.125, 0.5, 0.375, 0.5, 0.375, 0.75, 0.125, 0.75, 0.625, 0.5, 0.875, 0.5, 0.875, 0.75, 0.625, 0.75])
me_cube_098.materials.append(mat_material_015)
me_cube_098.update()
me_cube_099 = bpy.data.meshes.new('Cube.099')
me_cube_099.from_pydata([(-1.0, -1.0, -1.0), (-1.0, -1.0, 1.0), (-1.0, 1.0, -1.0), (-1.0, 1.0, 1.0), (1.0, -1.0, -1.0), (1.0, -1.0, 1.0), (1.0, 1.0, -1.0), (1.0, 1.0, 1.0)], [], [(0, 1, 3, 2), (2, 3, 7, 6), (6, 7, 5, 4), (4, 5, 1, 0), (2, 6, 4, 0), (7, 3, 1, 5)])
_uv = me_cube_099.uv_layers.new(name='UVMap')
_uv.uv.foreach_set('vector', [0.375, 0.0, 0.625, 0.0, 0.625, 0.25, 0.375, 0.25, 0.375, 0.25, 0.625, 0.25, 0.625, 0.5, 0.375, 0.5, 0.375, 0.5, 0.625, 0.5, 0.625, 0.75, 0.375, 0.75, 0.375, 0.75, 0.625, 0.75, 0.625, 1.0, 0.375, 1.0, 0.125, 0.5, 0.375, 0.5, 0.375, 0.75, 0.125, 0.75, 0.625, 0.5, 0.875, 0.5, 0.875, 0.75, 0.625, 0.75])
me_cube_099.materials.append(mat_material_015)
me_cube_099.update()
me_cube_100 = bpy.data.meshes.new('Cube.100')
me_cube_100.from_pydata([(1.0, 1.0, 1.0), (1.0, 1.0, -1.0), (1.0, -1.0, 1.0), (1.0, -1.0, -1.0), (-1.0, 1.0, 1.0), (-1.0, 1.0, -1.0), (-1.0, -1.0, 1.0), (-1.0, -1.0, -1.0)], [], [(0, 4, 6, 2), (3, 2, 6, 7), (7, 6, 4, 5), (5, 1, 3, 7), (1, 0, 2, 3), (5, 4, 0, 1)])
_uv = me_cube_100.uv_layers.new(name='UVMap')
_uv.uv.foreach_set('vector', [0.625, 0.5, 0.875, 0.5, 0.875, 0.75, 0.625, 0.75, 0.375, 0.75, 0.625, 0.75, 0.625, 1.0, 0.375, 1.0, 0.375, 0.0, 0.625, 0.0, 0.625, 0.25, 0.375, 0.25, 0.125, 0.5, 0.375, 0.5, 0.375, 0.75, 0.125, 0.75, 0.375, 0.5, 0.625, 0.5, 0.625, 0.75, 0.375, 0.75, 0.375, 0.25, 0.625, 0.25, 0.625, 0.5, 0.375, 0.5])
me_cube_100.materials.append(mat_material_015)
me_cube_100.use_mirror_vertex_groups = False
me_cube_100.update()
me_cube_101 = bpy.data.meshes.new('Cube.101')
me_cube_101.from_pydata([(-1.0, -1.0, -1.0), (-1.0, -1.0, 1.0), (-1.0, 1.0, -1.0), (-1.0, 1.0, 1.0), (1.0, -1.0, -1.0), (1.0, -1.0, 1.0), (1.0, 1.0, -1.0), (1.0, 1.0, 1.0)], [], [(0, 1, 3, 2), (2, 3, 7, 6), (6, 7, 5, 4), (4, 5, 1, 0), (2, 6, 4, 0), (7, 3, 1, 5)])
_uv = me_cube_101.uv_layers.new(name='UVMap')
_uv.uv.foreach_set('vector', [0.375, 0.0, 0.625, 0.0, 0.625, 0.25, 0.375, 0.25, 0.375, 0.25, 0.625, 0.25, 0.625, 0.5, 0.375, 0.5, 0.375, 0.5, 0.625, 0.5, 0.625, 0.75, 0.375, 0.75, 0.375, 0.75, 0.625, 0.75, 0.625, 1.0, 0.375, 1.0, 0.125, 0.5, 0.375, 0.5, 0.375, 0.75, 0.125, 0.75, 0.625, 0.5, 0.875, 0.5, 0.875, 0.75, 0.625, 0.75])
me_cube_101.materials.append(mat_material_017)
me_cube_101.update()
me_cube_102 = bpy.data.meshes.new('Cube.102')
me_cube_102.from_pydata([(-1.0, -1.0, -1.0), (-1.0, -1.0, 1.0), (-1.0, 1.0, -1.0), (-1.0, 1.0, 1.0), (1.0, -1.0, -1.0), (1.0, -1.0, 1.0), (1.0, 1.0, -1.0), (1.0, 1.0, 1.0)], [], [(0, 1, 3, 2), (2, 3, 7, 6), (6, 7, 5, 4), (4, 5, 1, 0), (2, 6, 4, 0), (7, 3, 1, 5)])
_uv = me_cube_102.uv_layers.new(name='UVMap')
_uv.uv.foreach_set('vector', [0.375, 0.0, 0.625, 0.0, 0.625, 0.25, 0.375, 0.25, 0.375, 0.25, 0.625, 0.25, 0.625, 0.5, 0.375, 0.5, 0.375, 0.5, 0.625, 0.5, 0.625, 0.75, 0.375, 0.75, 0.375, 0.75, 0.625, 0.75, 0.625, 1.0, 0.375, 1.0, 0.125, 0.5, 0.375, 0.5, 0.375, 0.75, 0.125, 0.75, 0.625, 0.5, 0.875, 0.5, 0.875, 0.75, 0.625, 0.75])
me_cube_102.materials.append(mat_material_016)
me_cube_102.update()
me_cube_104 = bpy.data.meshes.new('Cube.104')
me_cube_104.from_pydata([(-1.0, -1.0, -1.0), (-1.0, -1.0, 1.0), (-1.0, 1.0, -1.0), (-1.0, 1.0, 1.0), (1.0, -1.0, -1.0), (1.0, -1.0, 1.0), (1.0, 1.0, -1.0), (1.0, 1.0, 1.0)], [], [(0, 1, 3, 2), (2, 3, 7, 6), (6, 7, 5, 4), (4, 5, 1, 0), (2, 6, 4, 0), (7, 3, 1, 5)])
_uv = me_cube_104.uv_layers.new(name='UVMap')
_uv.uv.foreach_set('vector', [0.375, 0.0, 0.625, 0.0, 0.625, 0.25, 0.375, 0.25, 0.375, 0.25, 0.625, 0.25, 0.625, 0.5, 0.375, 0.5, 0.375, 0.5, 0.625, 0.5, 0.625, 0.75, 0.375, 0.75, 0.375, 0.75, 0.625, 0.75, 0.625, 1.0, 0.375, 1.0, 0.125, 0.5, 0.375, 0.5, 0.375, 0.75, 0.125, 0.75, 0.625, 0.5, 0.875, 0.5, 0.875, 0.75, 0.625, 0.75])
me_cube_104.materials.append(mat_material_018)
me_cube_104.update()
me_cube_105 = bpy.data.meshes.new('Cube.105')
me_cube_105.from_pydata([(-1.0, -1.0, -1.0), (-1.0, -1.0, 1.0), (-1.0, 1.0, -1.0), (-1.0, 1.0, 1.0), (1.0, -1.0, -1.0), (1.0, -1.0, 1.0), (1.0, 1.0, -1.0), (1.0, 1.0, 1.0)], [], [(0, 1, 3, 2), (2, 3, 7, 6), (6, 7, 5, 4), (4, 5, 1, 0), (2, 6, 4, 0), (7, 3, 1, 5)])
_uv = me_cube_105.uv_layers.new(name='UVMap')
_uv.uv.foreach_set('vector', [0.375, 0.0, 0.625, 0.0, 0.625, 0.25, 0.375, 0.25, 0.375, 0.25, 0.625, 0.25, 0.625, 0.5, 0.375, 0.5, 0.375, 0.5, 0.625, 0.5, 0.625, 0.75, 0.375, 0.75, 0.375, 0.75, 0.625, 0.75, 0.625, 1.0, 0.375, 1.0, 0.125, 0.5, 0.375, 0.5, 0.375, 0.75, 0.125, 0.75, 0.625, 0.5, 0.875, 0.5, 0.875, 0.75, 0.625, 0.75])
me_cube_105.materials.append(mat_material_018)
me_cube_105.update()
me_cube_106 = bpy.data.meshes.new('Cube.106')
me_cube_106.from_pydata([(-1.0, -1.0, -1.0), (-1.0, -1.0, 1.0), (-1.0, 1.0, -1.0), (-1.0, 1.0, 1.0), (1.0, -1.0, -1.0), (1.0, -1.0, 1.0), (1.0, 1.0, -1.0), (1.0, 1.0, 1.0)], [], [(0, 1, 3, 2), (2, 3, 7, 6), (6, 7, 5, 4), (4, 5, 1, 0), (2, 6, 4, 0), (7, 3, 1, 5)])
_uv = me_cube_106.uv_layers.new(name='UVMap')
_uv.uv.foreach_set('vector', [0.375, 0.0, 0.625, 0.0, 0.625, 0.25, 0.375, 0.25, 0.375, 0.25, 0.625, 0.25, 0.625, 0.5, 0.375, 0.5, 0.375, 0.5, 0.625, 0.5, 0.625, 0.75, 0.375, 0.75, 0.375, 0.75, 0.625, 0.75, 0.625, 1.0, 0.375, 1.0, 0.125, 0.5, 0.375, 0.5, 0.375, 0.75, 0.125, 0.75, 0.625, 0.5, 0.875, 0.5, 0.875, 0.75, 0.625, 0.75])
me_cube_106.materials.append(mat_material_018)
me_cube_106.update()
me_cube_107 = bpy.data.meshes.new('Cube.107')
me_cube_107.from_pydata([(-1.0, -1.0, -1.0), (-1.0, -1.0, 1.0), (-1.0, 1.0, -1.0), (-1.0, 1.0, 1.0), (1.0, -1.0, -1.0), (1.0, -1.0, 1.0), (1.0, 1.0, -1.0), (1.0, 1.0, 1.0)], [], [(0, 1, 3, 2), (2, 3, 7, 6), (6, 7, 5, 4), (4, 5, 1, 0), (2, 6, 4, 0), (7, 3, 1, 5)])
_uv = me_cube_107.uv_layers.new(name='UVMap')
_uv.uv.foreach_set('vector', [0.375, 0.0, 0.625, 0.0, 0.625, 0.25, 0.375, 0.25, 0.375, 0.25, 0.625, 0.25, 0.625, 0.5, 0.375, 0.5, 0.375, 0.5, 0.625, 0.5, 0.625, 0.75, 0.375, 0.75, 0.375, 0.75, 0.625, 0.75, 0.625, 1.0, 0.375, 1.0, 0.125, 0.5, 0.375, 0.5, 0.375, 0.75, 0.125, 0.75, 0.625, 0.5, 0.875, 0.5, 0.875, 0.75, 0.625, 0.75])
me_cube_107.materials.append(mat_material_018)
me_cube_107.update()
me_cube_103 = bpy.data.meshes.new('Cube.103')
me_cube_103.from_pydata([(-1.0, -1.0, -1.0), (-1.0, -1.0, 1.0), (-1.0, 1.0, -1.0), (-1.0, 1.0, 1.0), (1.0, -1.0, -1.0), (1.0, -1.0, 1.0), (1.0, 1.0, -1.0), (1.0, 1.0, 1.0)], [], [(0, 1, 3, 2), (2, 3, 7, 6), (6, 7, 5, 4), (4, 5, 1, 0), (2, 6, 4, 0), (7, 3, 1, 5)])
_uv = me_cube_103.uv_layers.new(name='UVMap')
_uv.uv.foreach_set('vector', [0.375, 0.0, 0.625, 0.0, 0.625, 0.25, 0.375, 0.25, 0.375, 0.25, 0.625, 0.25, 0.625, 0.5, 0.375, 0.5, 0.375, 0.5, 0.625, 0.5, 0.625, 0.75, 0.375, 0.75, 0.375, 0.75, 0.625, 0.75, 0.625, 1.0, 0.375, 1.0, 0.125, 0.5, 0.375, 0.5, 0.375, 0.75, 0.125, 0.75, 0.625, 0.5, 0.875, 0.5, 0.875, 0.75, 0.625, 0.75])
me_cube_103.materials.append(mat_material_018)
me_cube_103.update()
me_cube_108 = bpy.data.meshes.new('Cube.108')
me_cube_108.from_pydata([(-1.0, -1.0, -1.0), (-1.0, -1.0, 1.0), (-1.0, 1.0, -1.0), (-1.0, 1.0, 1.0), (1.0, -1.0, -1.0), (1.0, -1.0, 1.0), (1.0, 1.0, -1.0), (1.0, 1.0, 1.0)], [], [(0, 1, 3, 2), (2, 3, 7, 6), (6, 7, 5, 4), (4, 5, 1, 0), (2, 6, 4, 0), (7, 3, 1, 5)])
_uv = me_cube_108.uv_layers.new(name='UVMap')
_uv.uv.foreach_set('vector', [0.375, 0.0, 0.625, 0.0, 0.625, 0.25, 0.375, 0.25, 0.375, 0.25, 0.625, 0.25, 0.625, 0.5, 0.375, 0.5, 0.375, 0.5, 0.625, 0.5, 0.625, 0.75, 0.375, 0.75, 0.375, 0.75, 0.625, 0.75, 0.625, 1.0, 0.375, 1.0, 0.125, 0.5, 0.375, 0.5, 0.375, 0.75, 0.125, 0.75, 0.625, 0.5, 0.875, 0.5, 0.875, 0.75, 0.625, 0.75])
me_cube_108.materials.append(mat_material_021)
me_cube_108.update()
me_cube_109 = bpy.data.meshes.new('Cube.109')
me_cube_109.from_pydata([(-1.0, -1.0, -1.0), (-1.0, -1.0, 1.0), (-1.0, 1.0, -1.0), (-1.0, 1.0, 1.0), (1.0, -1.0, -1.0), (1.0, -1.0, 1.0), (1.0, 1.0, -1.0), (1.0, 1.0, 1.0)], [], [(0, 1, 3, 2), (2, 3, 7, 6), (6, 7, 5, 4), (4, 5, 1, 0), (2, 6, 4, 0), (7, 3, 1, 5)])
_uv = me_cube_109.uv_layers.new(name='UVMap')
_uv.uv.foreach_set('vector', [0.375, 0.0, 0.625, 0.0, 0.625, 0.25, 0.375, 0.25, 0.375, 0.25, 0.625, 0.25, 0.625, 0.5, 0.375, 0.5, 0.375, 0.5, 0.625, 0.5, 0.625, 0.75, 0.375, 0.75, 0.375, 0.75, 0.625, 0.75, 0.625, 1.0, 0.375, 1.0, 0.125, 0.5, 0.375, 0.5, 0.375, 0.75, 0.125, 0.75, 0.625, 0.5, 0.875, 0.5, 0.875, 0.75, 0.625, 0.75])
me_cube_109.materials.append(mat_material_021)
me_cube_109.update()
me_cube_110 = bpy.data.meshes.new('Cube.110')
me_cube_110.from_pydata([(-1.0, -1.0, -1.0), (-1.0, -1.0, 1.0), (-1.0, 1.0, -1.0), (-1.0, 1.0, 1.0), (1.0, -1.0, -1.0), (1.0, -1.0, 1.0), (1.0, 1.0, -1.0), (1.0, 1.0, 1.0)], [], [(0, 1, 3, 2), (2, 3, 7, 6), (6, 7, 5, 4), (4, 5, 1, 0), (2, 6, 4, 0), (7, 3, 1, 5)])
_uv = me_cube_110.uv_layers.new(name='UVMap')
_uv.uv.foreach_set('vector', [0.375, 0.0, 0.625, 0.0, 0.625, 0.25, 0.375, 0.25, 0.375, 0.25, 0.625, 0.25, 0.625, 0.5, 0.375, 0.5, 0.375, 0.5, 0.625, 0.5, 0.625, 0.75, 0.375, 0.75, 0.375, 0.75, 0.625, 0.75, 0.625, 1.0, 0.375, 1.0, 0.125, 0.5, 0.375, 0.5, 0.375, 0.75, 0.125, 0.75, 0.625, 0.5, 0.875, 0.5, 0.875, 0.75, 0.625, 0.75])
me_cube_110.materials.append(mat_material_020)
me_cube_110.update()
me_cube_111 = bpy.data.meshes.new('Cube.111')
me_cube_111.from_pydata([(-1.0, -1.0, -1.0), (-1.0, -1.0, 1.0), (-1.0, 1.0, -1.0), (-1.0, 1.0, 1.0), (1.0, -1.0, -1.0), (1.0, -1.0, 1.0), (1.0, 1.0, -1.0), (1.0, 1.0, 1.0)], [], [(0, 1, 3, 2), (2, 3, 7, 6), (6, 7, 5, 4), (4, 5, 1, 0), (2, 6, 4, 0), (7, 3, 1, 5)])
_uv = me_cube_111.uv_layers.new(name='UVMap')
_uv.uv.foreach_set('vector', [0.375, 0.0, 0.625, 0.0, 0.625, 0.25, 0.375, 0.25, 0.375, 0.25, 0.625, 0.25, 0.625, 0.5, 0.375, 0.5, 0.375, 0.5, 0.625, 0.5, 0.625, 0.75, 0.375, 0.75, 0.375, 0.75, 0.625, 0.75, 0.625, 1.0, 0.375, 1.0, 0.125, 0.5, 0.375, 0.5, 0.375, 0.75, 0.125, 0.75, 0.625, 0.5, 0.875, 0.5, 0.875, 0.75, 0.625, 0.75])
me_cube_111.materials.append(mat_material_019)
me_cube_111.update()
me_cube_112 = bpy.data.meshes.new('Cube.112')
me_cube_112.from_pydata([(-1.0, -1.0, -1.0), (-1.0, -1.0, 1.0), (-1.0, 1.0, -1.0), (-1.0, 1.0, 1.0), (1.0, -1.0, -1.0), (1.0, -1.0, 1.0), (1.0, 1.0, -1.0), (1.0, 1.0, 1.0)], [], [(0, 1, 3, 2), (2, 3, 7, 6), (6, 7, 5, 4), (4, 5, 1, 0), (2, 6, 4, 0), (7, 3, 1, 5)])
_uv = me_cube_112.uv_layers.new(name='UVMap')
_uv.uv.foreach_set('vector', [0.375, 0.0, 0.625, 0.0, 0.625, 0.25, 0.375, 0.25, 0.375, 0.25, 0.625, 0.25, 0.625, 0.5, 0.375, 0.5, 0.375, 0.5, 0.625, 0.5, 0.625, 0.75, 0.375, 0.75, 0.375, 0.75, 0.625, 0.75, 0.625, 1.0, 0.375, 1.0, 0.125, 0.5, 0.375, 0.5, 0.375, 0.75, 0.125, 0.75, 0.625, 0.5, 0.875, 0.5, 0.875, 0.75, 0.625, 0.75])
me_cube_112.materials.append(mat_material_019)
me_cube_112.update()
me_cube_113 = bpy.data.meshes.new('Cube.113')
me_cube_113.from_pydata([(-1.0, -1.0, -1.0), (-1.0, -1.0, 1.0), (-1.0, 1.0, -1.0), (-1.0, 1.0, 1.0), (1.0, -1.0, -1.0), (1.0, -1.0, 1.0), (1.0, 1.0, -1.0), (1.0, 1.0, 1.0)], [], [(0, 1, 3, 2), (2, 3, 7, 6), (6, 7, 5, 4), (4, 5, 1, 0), (2, 6, 4, 0), (7, 3, 1, 5)])
_uv = me_cube_113.uv_layers.new(name='UVMap')
_uv.uv.foreach_set('vector', [0.375, 0.0, 0.625, 0.0, 0.625, 0.25, 0.375, 0.25, 0.375, 0.25, 0.625, 0.25, 0.625, 0.5, 0.375, 0.5, 0.375, 0.5, 0.625, 0.5, 0.625, 0.75, 0.375, 0.75, 0.375, 0.75, 0.625, 0.75, 0.625, 1.0, 0.375, 1.0, 0.125, 0.5, 0.375, 0.5, 0.375, 0.75, 0.125, 0.75, 0.625, 0.5, 0.875, 0.5, 0.875, 0.75, 0.625, 0.75])
me_cube_113.materials.append(mat_material_019)
me_cube_113.update()
me_cube_114 = bpy.data.meshes.new('Cube.114')
me_cube_114.from_pydata([(-1.0, -1.0, -1.0), (-1.0, -1.0, 1.0), (-1.0, 1.0, -1.0), (-1.0, 1.0, 1.0), (1.0, -1.0, -1.0), (1.0, -1.0, 1.0), (1.0, 1.0, -1.0), (1.0, 1.0, 1.0)], [], [(0, 1, 3, 2), (2, 3, 7, 6), (6, 7, 5, 4), (4, 5, 1, 0), (2, 6, 4, 0), (7, 3, 1, 5)])
_uv = me_cube_114.uv_layers.new(name='UVMap')
_uv.uv.foreach_set('vector', [0.375, 0.0, 0.625, 0.0, 0.625, 0.25, 0.375, 0.25, 0.375, 0.25, 0.625, 0.25, 0.625, 0.5, 0.375, 0.5, 0.375, 0.5, 0.625, 0.5, 0.625, 0.75, 0.375, 0.75, 0.375, 0.75, 0.625, 0.75, 0.625, 1.0, 0.375, 1.0, 0.125, 0.5, 0.375, 0.5, 0.375, 0.75, 0.125, 0.75, 0.625, 0.5, 0.875, 0.5, 0.875, 0.75, 0.625, 0.75])
me_cube_114.materials.append(mat_material_020)
me_cube_114.update()
me_cube_115 = bpy.data.meshes.new('Cube.115')
me_cube_115.from_pydata([(-1.0, -1.0, -1.0), (-1.0, -1.0, 1.0), (-1.0, 1.0, -1.0), (-1.0, 1.0, 1.0), (1.0, -1.0, -1.0), (1.0, -1.0, 1.0), (1.0, 1.0, -1.0), (1.0, 1.0, 1.0)], [], [(0, 1, 3, 2), (2, 3, 7, 6), (6, 7, 5, 4), (4, 5, 1, 0), (2, 6, 4, 0), (7, 3, 1, 5)])
_uv = me_cube_115.uv_layers.new(name='UVMap')
_uv.uv.foreach_set('vector', [0.375, 0.0, 0.625, 0.0, 0.625, 0.25, 0.375, 0.25, 0.375, 0.25, 0.625, 0.25, 0.625, 0.5, 0.375, 0.5, 0.375, 0.5, 0.625, 0.5, 0.625, 0.75, 0.375, 0.75, 0.375, 0.75, 0.625, 0.75, 0.625, 1.0, 0.375, 1.0, 0.125, 0.5, 0.375, 0.5, 0.375, 0.75, 0.125, 0.75, 0.625, 0.5, 0.875, 0.5, 0.875, 0.75, 0.625, 0.75])
me_cube_115.materials.append(mat_material_020)
me_cube_115.update()
me_cube_116 = bpy.data.meshes.new('Cube.116')
me_cube_116.from_pydata([(-1.0, -1.0, -1.0), (-1.0, -1.0, 1.0), (-1.0, 1.0, -1.0), (-1.0, 1.0, 1.0), (1.0, -1.0, -1.0), (1.0, -1.0, 1.0), (1.0, 1.0, -1.0), (1.0, 1.0, 1.0)], [], [(0, 1, 3, 2), (2, 3, 7, 6), (6, 7, 5, 4), (4, 5, 1, 0), (2, 6, 4, 0), (7, 3, 1, 5)])
_uv = me_cube_116.uv_layers.new(name='UVMap')
_uv.uv.foreach_set('vector', [0.375, 0.0, 0.625, 0.0, 0.625, 0.25, 0.375, 0.25, 0.375, 0.25, 0.625, 0.25, 0.625, 0.5, 0.375, 0.5, 0.375, 0.5, 0.625, 0.5, 0.625, 0.75, 0.375, 0.75, 0.375, 0.75, 0.625, 0.75, 0.625, 1.0, 0.375, 1.0, 0.125, 0.5, 0.375, 0.5, 0.375, 0.75, 0.125, 0.75, 0.625, 0.5, 0.875, 0.5, 0.875, 0.75, 0.625, 0.75])
me_cube_116.materials.append(mat_material_019)
me_cube_116.update()
me_cube_117 = bpy.data.meshes.new('Cube.117')
me_cube_117.from_pydata([(-1.0, -1.0, -1.0), (-1.0, -1.0, 1.0), (-1.0, 1.0, -1.0), (-1.0, 1.0, 1.0), (1.0, -1.0, -1.0), (1.0, -1.0, 1.0), (1.0, 1.0, -1.0), (1.0, 1.0, 1.0)], [], [(0, 1, 3, 2), (2, 3, 7, 6), (6, 7, 5, 4), (4, 5, 1, 0), (2, 6, 4, 0), (7, 3, 1, 5)])
_uv = me_cube_117.uv_layers.new(name='UVMap')
_uv.uv.foreach_set('vector', [0.375, 0.0, 0.625, 0.0, 0.625, 0.25, 0.375, 0.25, 0.375, 0.25, 0.625, 0.25, 0.625, 0.5, 0.375, 0.5, 0.375, 0.5, 0.625, 0.5, 0.625, 0.75, 0.375, 0.75, 0.375, 0.75, 0.625, 0.75, 0.625, 1.0, 0.375, 1.0, 0.125, 0.5, 0.375, 0.5, 0.375, 0.75, 0.125, 0.75, 0.625, 0.5, 0.875, 0.5, 0.875, 0.75, 0.625, 0.75])
me_cube_117.materials.append(mat_material_020)
me_cube_117.update()
me_cube_118 = bpy.data.meshes.new('Cube.118')
me_cube_118.from_pydata([(-1.0, -1.0, -1.0), (-1.0, -1.0, 1.0), (-1.0, 1.0, -1.0), (-1.0, 1.0, 1.0), (1.0, -1.0, -1.0), (1.0, -1.0, 1.0), (1.0, 1.0, -1.0), (1.0, 1.0, 1.0)], [], [(0, 1, 3, 2), (2, 3, 7, 6), (6, 7, 5, 4), (4, 5, 1, 0), (2, 6, 4, 0), (7, 3, 1, 5)])
_uv = me_cube_118.uv_layers.new(name='UVMap')
_uv.uv.foreach_set('vector', [0.375, 0.0, 0.625, 0.0, 0.625, 0.25, 0.375, 0.25, 0.375, 0.25, 0.625, 0.25, 0.625, 0.5, 0.375, 0.5, 0.375, 0.5, 0.625, 0.5, 0.625, 0.75, 0.375, 0.75, 0.375, 0.75, 0.625, 0.75, 0.625, 1.0, 0.375, 1.0, 0.125, 0.5, 0.375, 0.5, 0.375, 0.75, 0.125, 0.75, 0.625, 0.5, 0.875, 0.5, 0.875, 0.75, 0.625, 0.75])
me_cube_118.materials.append(mat_material_020)
me_cube_118.update()
me_cube_119 = bpy.data.meshes.new('Cube.119')
me_cube_119.from_pydata([(-1.0, -1.0, -1.0), (-1.0, -1.0, 1.0), (-1.0, 1.0, -1.0), (-1.0, 1.0, 1.0), (1.0, -1.0, -1.0), (1.0, -1.0, 1.0), (1.0, 1.0, -1.0), (1.0, 1.0, 1.0)], [], [(0, 1, 3, 2), (2, 3, 7, 6), (6, 7, 5, 4), (4, 5, 1, 0), (2, 6, 4, 0), (7, 3, 1, 5)])
_uv = me_cube_119.uv_layers.new(name='UVMap')
_uv.uv.foreach_set('vector', [0.375, 0.0, 0.625, 0.0, 0.625, 0.25, 0.375, 0.25, 0.375, 0.25, 0.625, 0.25, 0.625, 0.5, 0.375, 0.5, 0.375, 0.5, 0.625, 0.5, 0.625, 0.75, 0.375, 0.75, 0.375, 0.75, 0.625, 0.75, 0.625, 1.0, 0.375, 1.0, 0.125, 0.5, 0.375, 0.5, 0.375, 0.75, 0.125, 0.75, 0.625, 0.5, 0.875, 0.5, 0.875, 0.75, 0.625, 0.75])
me_cube_119.materials.append(mat_material_019)
me_cube_119.update()
me_cube_120 = bpy.data.meshes.new('Cube.120')
me_cube_120.from_pydata([(-1.0, -1.0, -1.0), (-1.0, -1.0, 1.0), (-1.0, 1.0, -1.0), (-1.0, 1.0, 1.0), (1.0, -1.0, -1.0), (1.0, -1.0, 1.0), (1.0, 1.0, -1.0), (1.0, 1.0, 1.0)], [], [(0, 1, 3, 2), (2, 3, 7, 6), (6, 7, 5, 4), (4, 5, 1, 0), (2, 6, 4, 0), (7, 3, 1, 5)])
_uv = me_cube_120.uv_layers.new(name='UVMap')
_uv.uv.foreach_set('vector', [0.375, 0.0, 0.625, 0.0, 0.625, 0.25, 0.375, 0.25, 0.375, 0.25, 0.625, 0.25, 0.625, 0.5, 0.375, 0.5, 0.375, 0.5, 0.625, 0.5, 0.625, 0.75, 0.375, 0.75, 0.375, 0.75, 0.625, 0.75, 0.625, 1.0, 0.375, 1.0, 0.125, 0.5, 0.375, 0.5, 0.375, 0.75, 0.125, 0.75, 0.625, 0.5, 0.875, 0.5, 0.875, 0.75, 0.625, 0.75])
me_cube_120.materials.append(mat_material_019)
me_cube_120.update()
me_cube_121 = bpy.data.meshes.new('Cube.121')
me_cube_121.from_pydata([(-1.0, -1.0, -1.0), (-1.0, -1.0, 1.0), (-1.0, 1.0, -1.0), (-1.0, 1.0, 1.0), (1.0, -1.0, -1.0), (1.0, -1.0, 1.0), (1.0, 1.0, -1.0), (1.0, 1.0, 1.0)], [], [(0, 1, 3, 2), (2, 3, 7, 6), (6, 7, 5, 4), (4, 5, 1, 0), (2, 6, 4, 0), (7, 3, 1, 5)])
_uv = me_cube_121.uv_layers.new(name='UVMap')
_uv.uv.foreach_set('vector', [0.375, 0.0, 0.625, 0.0, 0.625, 0.25, 0.375, 0.25, 0.375, 0.25, 0.625, 0.25, 0.625, 0.5, 0.375, 0.5, 0.375, 0.5, 0.625, 0.5, 0.625, 0.75, 0.375, 0.75, 0.375, 0.75, 0.625, 0.75, 0.625, 1.0, 0.375, 1.0, 0.125, 0.5, 0.375, 0.5, 0.375, 0.75, 0.125, 0.75, 0.625, 0.5, 0.875, 0.5, 0.875, 0.75, 0.625, 0.75])
me_cube_121.materials.append(mat_material_020)
me_cube_121.update()

# ---- objects
ob_light = bpy.data.objects.new('Light', light_light)
ob_cube_041 = bpy.data.objects.new('Cube.041', me_cube_066)
ob_cube_056 = bpy.data.objects.new('Cube.056', me_cube_067)
ob_cube_058 = bpy.data.objects.new('Cube.058', me_cube_068)
ob_cube_059 = bpy.data.objects.new('Cube.059', me_cube_069)
ob_cube_060 = bpy.data.objects.new('Cube.060', me_cube_070)
ob_cube_061 = bpy.data.objects.new('Cube.061', me_cube_071)
ob_cube_062 = bpy.data.objects.new('Cube.062', me_cube_072)
ob_cube_005 = bpy.data.objects.new('Cube.005', me_cube_073)
ob_cube_006 = bpy.data.objects.new('Cube.006', me_cube_074)
ob_cube_007 = bpy.data.objects.new('Cube.007', me_cube_075)
ob_cube_008 = bpy.data.objects.new('Cube.008', me_cube_076)
ob_cube_009 = bpy.data.objects.new('Cube.009', me_cube_077)
ob_cube_010 = bpy.data.objects.new('Cube.010', me_cube_078)
ob_cube_011 = bpy.data.objects.new('Cube.011', me_cube_079)
ob_cube_012 = bpy.data.objects.new('Cube.012', me_cube_080)
ob_cube_013 = bpy.data.objects.new('Cube.013', me_cube_082)
ob_cube_014 = bpy.data.objects.new('Cube.014', me_cube_081)
ob_cube_015 = bpy.data.objects.new('Cube.015', me_cube_083)
ob_cube_016 = bpy.data.objects.new('Cube.016', me_cube_084)
ob_cube_031 = bpy.data.objects.new('Cube.031', me_cube_085)
ob_cube_030 = bpy.data.objects.new('Cube.030', me_cube_086)
ob_cube_029 = bpy.data.objects.new('Cube.029', me_cube_087)
ob_cube_028 = bpy.data.objects.new('Cube.028', me_cube_088)
ob_cube_027 = bpy.data.objects.new('Cube.027', me_cube_089)
ob_cube_026 = bpy.data.objects.new('Cube.026', me_cube_090)
ob_cube_025 = bpy.data.objects.new('Cube.025', me_cube_092)
ob_cube_024 = bpy.data.objects.new('Cube.024', me_cube_091)
ob_cube_057 = bpy.data.objects.new('Cube.057', me_cube_093)
ob_cube_040 = bpy.data.objects.new('Cube.040', me_cube_095)
ob_cube_039 = bpy.data.objects.new('Cube.039', me_cube_094)
ob_cube_004 = bpy.data.objects.new('Cube.004', me_cube_096)
ob_cube_003 = bpy.data.objects.new('Cube.003', me_cube_097)
ob_cube_002 = bpy.data.objects.new('Cube.002', me_cube_098)
ob_cube_001 = bpy.data.objects.new('Cube.001', me_cube_099)
ob_cube = bpy.data.objects.new('Cube', me_cube_100)
ob_cube_038 = bpy.data.objects.new('Cube.038', me_cube_101)
ob_cube_037 = bpy.data.objects.new('Cube.037', me_cube_102)
ob_cube_036 = bpy.data.objects.new('Cube.036', me_cube_104)
ob_cube_035 = bpy.data.objects.new('Cube.035', me_cube_105)
ob_cube_034 = bpy.data.objects.new('Cube.034', me_cube_106)
ob_cube_033 = bpy.data.objects.new('Cube.033', me_cube_107)
ob_cube_032 = bpy.data.objects.new('Cube.032', me_cube_103)
ob_cube_055 = bpy.data.objects.new('Cube.055', me_cube_108)
ob_cube_054 = bpy.data.objects.new('Cube.054', me_cube_109)
ob_cube_053 = bpy.data.objects.new('Cube.053', me_cube_110)
ob_cube_052 = bpy.data.objects.new('Cube.052', me_cube_111)
ob_cube_051 = bpy.data.objects.new('Cube.051', me_cube_112)
ob_cube_050 = bpy.data.objects.new('Cube.050', me_cube_113)
ob_cube_049 = bpy.data.objects.new('Cube.049', me_cube_114)
ob_cube_048 = bpy.data.objects.new('Cube.048', me_cube_115)
ob_cube_047 = bpy.data.objects.new('Cube.047', me_cube_116)
ob_cube_046 = bpy.data.objects.new('Cube.046', me_cube_117)
ob_cube_045 = bpy.data.objects.new('Cube.045', me_cube_118)
ob_cube_044 = bpy.data.objects.new('Cube.044', me_cube_119)
ob_cube_043 = bpy.data.objects.new('Cube.043', me_cube_120)
ob_cube_042 = bpy.data.objects.new('Cube.042', me_cube_121)
ob_point = bpy.data.objects.new('Point', light_point)

# ---- transforms, parenting, visibility, modifiers, constraints
ob_light.location = (0.008281, -0.008475, 3.117)
ob_light.rotation_euler = (0.6503, 0.05522, 1.866)
ob_light.lock_rotations_4d = False
ob_light.empty_display_type = 'ARROWS'
ob_light.color = (0.0, 0.0, 0.0, 0.0)
ob_light.lineart.crease_threshold = 0.0
ob_cube_041.location = (0.6992, 1.597, 0.2508)
ob_cube_041.rotation_euler = (-1.359e-05, 1.571, -1.346e-05)
ob_cube_041.scale = (0.015, 0.15, 0.685)
ob_cube_056.location = (0.6992, 1.597, 2.005)
ob_cube_056.rotation_euler = (-1.359e-05, 1.571, -1.346e-05)
ob_cube_056.scale = (0.015, 0.15, 0.685)
ob_cube_058.location = (0.6992, 1.597, 1.537)
ob_cube_058.rotation_euler = (-1.359e-05, 1.571, -1.346e-05)
ob_cube_058.scale = (0.015, 0.15, 0.685)
ob_cube_059.location = (0.6992, 1.597, 0.6837)
ob_cube_059.rotation_euler = (-1.359e-05, 1.571, -1.346e-05)
ob_cube_059.scale = (0.015, 0.15, 0.685)
ob_cube_060.location = (0.6992, 1.597, 1.101)
ob_cube_060.rotation_euler = (-1.359e-05, 1.571, -1.346e-05)
ob_cube_060.scale = (0.015, 0.15, 0.685)
ob_cube_061.location = (0.01607, 1.595, 1.004)
ob_cube_061.scale = (0.015, 0.15, 1.0)
ob_cube_062.location = (1.379, 1.595, 1.004)
ob_cube_062.scale = (0.015, 0.15, 1.0)
ob_cube_005.location = (-0.7186, 1.597, 0.2508)
ob_cube_005.rotation_euler = (-1.359e-05, 1.571, -1.346e-05)
ob_cube_005.scale = (0.015, 0.15, 0.685)
ob_cube_006.location = (-0.7186, 1.597, 2.005)
ob_cube_006.rotation_euler = (-1.359e-05, 1.571, -1.346e-05)
ob_cube_006.scale = (0.015, 0.15, 0.685)
ob_cube_007.location = (-0.7186, 1.597, 1.537)
ob_cube_007.rotation_euler = (-1.359e-05, 1.571, -1.346e-05)
ob_cube_007.scale = (0.015, 0.15, 0.685)
ob_cube_008.location = (-0.7186, 1.597, 0.6837)
ob_cube_008.rotation_euler = (-1.359e-05, 1.571, -1.346e-05)
ob_cube_008.scale = (0.015, 0.15, 0.685)
ob_cube_009.location = (-0.7186, 1.597, 1.101)
ob_cube_009.rotation_euler = (-1.359e-05, 1.571, -1.346e-05)
ob_cube_009.scale = (0.015, 0.15, 0.685)
ob_cube_010.location = (-1.402, 1.595, 1.004)
ob_cube_010.scale = (0.015, 0.15, 1.0)
ob_cube_011.location = (-0.0387, 1.595, 1.004)
ob_cube_011.scale = (0.015, 0.15, 1.0)
ob_cube_012.location = (-0.4757, -0.7222, 0.2834)
ob_cube_012.scale = (0.02, 0.02, 0.3)
ob_cube_013.location = (-0.4757, 0.7289, 0.2834)
ob_cube_013.scale = (0.02, 0.02, 0.3)
ob_cube_014.location = (0.4757, -0.7249, 0.2834)
ob_cube_014.scale = (0.02, 0.02, 0.3)
ob_cube_015.location = (0.4757, 0.7289, 0.2834)
ob_cube_015.scale = (0.02, 0.02, 0.3)
ob_cube_016.location = (0.0, 0.0, 0.6576)
ob_cube_016.scale = (0.5, 0.75, 0.075)
ob_cube_031.location = (1.453, 0.1554, 1.448)
ob_cube_031.scale = (0.01, 0.01, 0.05)
ob_cube_030.location = (1.453, 0.1133, 1.448)
ob_cube_030.scale = (0.01, 0.01, 0.05)
ob_cube_029.location = (1.558, 0.1385, 1.448)
ob_cube_029.scale = (0.1, 0.05, 0.65)
ob_cube_028.location = (1.558, -0.001137, 0.7563)
ob_cube_028.scale = (0.1, 0.55, 0.05)
ob_cube_027.location = (1.558, -0.001137, 2.149)
ob_cube_027.scale = (0.1, 0.55, 0.05)
ob_cube_026.location = (1.558, 0.6002, 1.448)
ob_cube_026.scale = (0.1, 0.05, 0.75)
ob_cube_025.location = (1.585, 0.0, 1.446)
ob_cube_025.scale = (0.1, 0.6, 0.7)
ob_cube_024.location = (1.558, -0.5998, 1.448)
ob_cube_024.scale = (0.1, 0.05, 0.75)
ob_cube_057.location = (-1.602, 0.01901, 2.582)
ob_cube_057.scale = (0.1, 0.5, 0.6)
ob_cube_040.location = (-1.602, -1.207, 1.123)
ob_cube_040.scale = (0.1, 0.725, 1.35)
ob_cube_039.location = (-1.602, 0.01901, -0.2678)
ob_cube_039.scale = (0.1, 0.5, 0.25)
ob_cube_004.location = (1.599, -0.00826, 1.137)
ob_cube_004.scale = (0.1, 1.95, 1.35)
ob_cube_003.location = (-1.602, 1.244, 1.123)
ob_cube_003.scale = (0.1, 0.725, 1.35)
ob_cube_002.location = (0.0, 1.854, 1.137)
ob_cube_002.scale = (1.5, 0.1, 1.35)
ob_cube_001.location = (-0.002101, -1.85, 1.137)
ob_cube_001.scale = (1.5, 0.1, 1.35)
ob_cube.location = (0.0, 0.0, -0.1148)
ob_cube.scale = (1.5, 1.75, 0.1)
ob_cube.lock_rotations_4d = False
ob_cube.empty_display_type = 'ARROWS'
ob_cube.lineart.crease_threshold = 0.0
ob_cube_038.location = (0.0006771, -1.802, 0.9975)
ob_cube_038.scale = (0.285, 0.09, 0.92)
ob_cube_037.location = (0.3418, -1.779, 0.9975)
ob_cube_037.scale = (0.05, 0.1, 0.015)
ob_cube_036.location = (0.003758, -1.802, 1.938)
ob_cube_036.scale = (0.27, 0.1, 0.06)
ob_cube_035.location = (0.0006771, -1.802, 0.9975)
ob_cube_035.scale = (0.065, 0.1, 0.88)
ob_cube_034.location = (0.339, -1.802, 0.9975)
ob_cube_034.scale = (0.065, 0.1, 1.0)
ob_cube_033.location = (-0.3312, -1.802, 0.9975)
ob_cube_033.scale = (0.065, 0.1, 1.0)
ob_cube_032.location = (0.003758, -1.802, 0.05788)
ob_cube_032.scale = (0.27, 0.1, 0.06)
ob_cube_055.location = (-3.199, 0.621, 1.581)
ob_cube_055.scale = (1.5, 0.1, 1.6)
ob_cube_054.location = (-3.199, -0.5824, 1.581)
ob_cube_054.scale = (1.5, 0.1, 1.6)
ob_cube_053.location = (-4.546, 0.02284, 2.7)
ob_cube_053.scale = (0.125, 0.5, 0.125)
ob_cube_052.location = (-4.308, 0.01901, 2.467)
ob_cube_052.scale = (0.125, 0.5, 0.125)
ob_cube_051.location = (-4.062, 0.01901, 2.227)
ob_cube_051.scale = (0.125, 0.5, 0.125)
ob_cube_050.location = (-3.815, 0.01901, 1.988)
ob_cube_050.scale = (0.125, 0.5, 0.125)
ob_cube_049.location = (-3.565, 0.01901, 1.752)
ob_cube_049.scale = (0.125, 0.5, 0.125)
ob_cube_048.location = (-3.311, 0.01901, 1.517)
ob_cube_048.scale = (0.125, 0.5, 0.125)
ob_cube_047.location = (-3.058, 0.01901, 1.278)
ob_cube_047.scale = (0.125, 0.5, 0.125)
ob_cube_046.location = (-2.808, 0.01901, 1.042)
ob_cube_046.scale = (0.125, 0.5, 0.125)
ob_cube_045.location = (-2.566, 0.01901, 0.8136)
ob_cube_045.scale = (0.125, 0.5, 0.125)
ob_cube_044.location = (-2.312, 0.01901, 0.5745)
ob_cube_044.scale = (0.125, 0.5, 0.125)
ob_cube_043.location = (-2.069, 0.01901, 0.3425)
ob_cube_043.scale = (0.125, 0.5, 0.125)
ob_cube_042.location = (-1.823, 0.01901, 0.1069)
ob_cube_042.scale = (0.125, 0.5, 0.125)
ob_point.location = (-3.446, 0.04086, 3.495)

# ---- collection membership
col_x.objects.link(ob_light)
col_1.objects.link(ob_cube_041)
col_1.objects.link(ob_cube_056)
col_1.objects.link(ob_cube_058)
col_1.objects.link(ob_cube_059)
col_1.objects.link(ob_cube_060)
col_1.objects.link(ob_cube_061)
col_1.objects.link(ob_cube_062)
col_2.objects.link(ob_cube_005)
col_2.objects.link(ob_cube_006)
col_2.objects.link(ob_cube_007)
col_2.objects.link(ob_cube_008)
col_2.objects.link(ob_cube_009)
col_2.objects.link(ob_cube_010)
col_2.objects.link(ob_cube_011)
col_x_2.objects.link(ob_cube_012)
col_x_2.objects.link(ob_cube_013)
col_x_2.objects.link(ob_cube_014)
col_x_2.objects.link(ob_cube_015)
col_x_2.objects.link(ob_cube_016)
col_x_3.objects.link(ob_cube_031)
col_x_3.objects.link(ob_cube_030)
col_x_3.objects.link(ob_cube_029)
col_x_3.objects.link(ob_cube_028)
col_x_3.objects.link(ob_cube_027)
col_x_3.objects.link(ob_cube_026)
col_x_3.objects.link(ob_cube_025)
col_x_3.objects.link(ob_cube_024)
col_x_4.objects.link(ob_cube_057)
col_x_4.objects.link(ob_cube_040)
col_x_4.objects.link(ob_cube_039)
col_x_4.objects.link(ob_cube_004)
col_x_4.objects.link(ob_cube_003)
col_x_4.objects.link(ob_cube_002)
col_x_4.objects.link(ob_cube_001)
col_x_4.objects.link(ob_cube)
col_x_5.objects.link(ob_cube_038)
col_x_5.objects.link(ob_cube_037)
col_x_5.objects.link(ob_cube_036)
col_x_5.objects.link(ob_cube_035)
col_x_5.objects.link(ob_cube_034)
col_x_5.objects.link(ob_cube_033)
col_x_5.objects.link(ob_cube_032)
col_x_6.objects.link(ob_cube_055)
col_x_6.objects.link(ob_cube_054)
col_x_6.objects.link(ob_cube_053)
col_x_6.objects.link(ob_cube_052)
col_x_6.objects.link(ob_cube_051)
col_x_6.objects.link(ob_cube_050)
col_x_6.objects.link(ob_cube_049)
col_x_6.objects.link(ob_cube_048)
col_x_6.objects.link(ob_cube_047)
col_x_6.objects.link(ob_cube_046)
col_x_6.objects.link(ob_cube_045)
col_x_6.objects.link(ob_cube_044)
col_x_6.objects.link(ob_cube_043)
col_x_6.objects.link(ob_cube_042)
col_x_6.objects.link(ob_point)

# ---- scene / render settings (as saved in the file)
scene.frame_start = 1; scene.frame_end = 250; scene.frame_set(56)
scene.render.engine = 'BLENDER_EEVEE_NEXT'
bpy.context.view_layer.update()

# ---- added for rendering (the .blend has no active camera): camera
cam_auto = bpy.data.cameras.new('AutoCamera')
cam_auto.lens = 50.0
cam_auto.sensor_width = 36.0
cam_auto.clip_end = 1000.0
ob_auto_camera = bpy.data.objects.new('AutoCamera', cam_auto)
scene.collection.objects.link(ob_auto_camera)
ob_auto_camera.location = (6.24383, -9.28729, 7.52736)
ob_auto_camera.rotation_euler = (1.09748, -7.21219e-08, 0.694738)
scene.camera = ob_auto_camera
bpy.context.view_layer.update()
